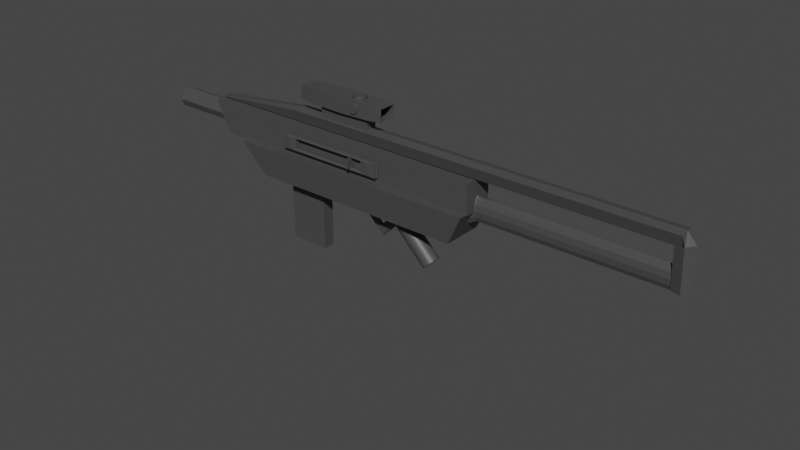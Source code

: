 # Source: short_assault_rifle.blend  (saved by Blender 4.1.24; exported with 4.5.12 LTS)
import bpy
from mathutils import Matrix  # noqa: F401  (used for matrix-valued properties, if any)

bpy.ops.wm.read_factory_settings(use_empty=True)
scene = bpy.context.scene
scene.name = 'Scene'

# ---- collections
col_collection = bpy.data.collections.new('Collection'); scene.collection.children.link(col_collection)

# ---- materials (node trees are filled in below, after node groups)
mat_bodymetal = bpy.data.materials.new('BodyMetal')
mat_bodymetal.use_transparent_shadow = False

# ---- material node trees
mat_bodymetal.use_nodes = True; mat_bodymetal.node_tree.nodes.clear()
_N = mat_bodymetal.node_tree.nodes; _L = mat_bodymetal.node_tree.links
n0 = _N.new('ShaderNodeBsdfPrincipled'); n0.name = 'Principled BSDF'; n0.location = (10, 300)
n0.inputs[0].default_value = (0.06309, 0.06309, 0.06309, 1.0)
n1 = _N.new('ShaderNodeOutputMaterial'); n1.name = 'Material Output'; n1.location = (300, 300)
_L.new(n0.outputs[0], n1.inputs[0])
n1.is_active_output = True

# ---- world
world_world = bpy.data.worlds.new('World'); scene.world = world_world
world_world.use_nodes = True; world_world.node_tree.nodes.clear()
_N = world_world.node_tree.nodes; _L = world_world.node_tree.links
n0 = _N.new('ShaderNodeOutputWorld'); n0.name = 'World Output'; n0.location = (300, 300)
n1 = _N.new('ShaderNodeBackground'); n1.name = 'Background'; n1.location = (10, 300)
n1.inputs[0].default_value = (0.05088, 0.05088, 0.05088, 1.0)
_L.new(n1.outputs[0], n0.inputs[0])
n0.is_active_output = True
world_world.color = (0.05088, 0.05088, 0.05088)
world_world.use_sun_shadow = False
world_world.sun_shadow_jitter_overblur = 0.0

# ---- meshes
me_torus = bpy.data.meshes.new('Torus')
me_torus.from_pydata([(1.159, -4.594e-09, 20.34), (1.177, 0.0, 20.84), (1.0, 0.0, 21.04), (0.8232, 0.0, 20.84), (0.6955, -4.594e-09, 20.34), (0.8232, 0.0, 19.84), (1.177, 0.0, 19.84), (0.8197, 0.8294, 20.34), (0.8321, 0.8321, 20.84), (0.7071, 0.7071, 21.04), (0.5821, 0.5821, 20.84), (0.4918, 0.4976, 20.34), (0.5821, 0.5821, 19.84), (0.8321, 0.8321, 19.84), (1.617e-06, 1.173, 20.34), (1.649e-06, 1.177, 20.84), (1.645e-06, 1.0, 21.04), (1.622e-06, 0.8232, 20.84), (1.582e-06, 0.7038, 20.34), (1.573e-06, 0.8232, 19.84), (1.6e-06, 1.177, 19.84), (-0.8197, 0.8294, 20.34), (-0.8321, 0.8321, 20.84), (-0.7071, 0.7071, 21.04), (-0.5821, 0.5821, 20.84), (-0.4918, 0.4976, 20.34), (-0.5821, 0.5821, 19.84), (-0.8321, 0.8321, 19.84), (-1.159, 9.795e-08, 20.34), (-1.177, 1.029e-07, 20.84), (-1.0, 8.742e-08, 21.04), (-0.8232, 7.197e-08, 20.84), (-0.6955, 5.693e-08, 20.34), (-0.8232, 7.197e-08, 19.84), (-1.177, 1.029e-07, 19.84), (-0.8197, -0.8294, 20.34), (-0.8321, -0.8321, 20.84), (-0.7071, -0.7071, 21.04), (-0.5821, -0.5821, 20.84), (-0.4918, -0.4976, 20.34), (-0.5821, -0.5821, 19.84), (-0.8321, -0.8321, 19.84), (1.617e-06, -1.173, 20.34), (1.649e-06, -1.177, 20.84), (1.645e-06, -1.0, 21.04), (1.622e-06, -0.8232, 20.84), (1.582e-06, -0.7038, 20.34), (1.573e-06, -0.8232, 19.84), (1.6e-06, -1.177, 19.84), (0.8197, -0.8294, 20.34), (0.8321, -0.8321, 20.84), (0.7071, -0.7071, 21.04), (0.5821, -0.5821, 20.84), (0.4918, -0.4976, 20.34), (0.5821, -0.5821, 19.84), (0.8321, -0.8321, 19.84), (0.8232, 0.0, -20.62), (1.0, 0.0, -20.83), (1.177, 0.0, -20.62), (0.5821, 0.5821, -20.62), (0.7071, 0.7071, -20.83), (0.8321, 0.8321, -20.62), (-1.482e-06, 0.8232, -20.62), (-1.478e-06, 1.0, -20.83), (-1.455e-06, 1.177, -20.62), (-0.5821, 0.5821, -20.62), (-0.7071, 0.7071, -20.83), (-0.8321, 0.8321, -20.62), (-0.8232, 7.197e-08, -20.62), (-1.0, 8.742e-08, -20.83), (-1.177, 1.029e-07, -20.62), (-0.5821, -0.5821, -20.62), (-0.7071, -0.7071, -20.83), (-0.8321, -0.8321, -20.62), (-1.482e-06, -0.8232, -20.62), (-1.478e-06, -1.0, -20.83), (-1.455e-06, -1.177, -20.62), (0.5821, -0.5821, -20.62), (0.7071, -0.7071, -20.83), (0.8321, -0.8321, -20.62)], [], [(0, 7, 8, 1), (1, 8, 9, 2), (2, 9, 10, 3), (3, 10, 11, 4), (4, 11, 12, 5), (13, 6, 58, 61), (20, 13, 61, 64), (6, 13, 7, 0), (7, 14, 15, 8), (8, 15, 16, 9), (9, 16, 17, 10), (10, 17, 18, 11), (11, 18, 19, 12), (27, 20, 64, 67), (34, 27, 67, 70), (13, 20, 14, 7), (14, 21, 22, 15), (15, 22, 23, 16), (16, 23, 24, 17), (17, 24, 25, 18), (18, 25, 26, 19), (41, 34, 70, 73), (48, 41, 73, 76), (20, 27, 21, 14), (21, 28, 29, 22), (22, 29, 30, 23), (23, 30, 31, 24), (24, 31, 32, 25), (25, 32, 33, 26), (5, 12, 59, 56), (12, 19, 62, 59), (27, 34, 28, 21), (28, 35, 36, 29), (29, 36, 37, 30), (30, 37, 38, 31), (31, 38, 39, 32), (32, 39, 40, 33), (6, 55, 79, 58), (19, 26, 65, 62), (34, 41, 35, 28), (35, 42, 43, 36), (36, 43, 44, 37), (37, 44, 45, 38), (38, 45, 46, 39), (39, 46, 47, 40), (55, 48, 76, 79), (26, 33, 68, 65), (41, 48, 42, 35), (42, 49, 50, 43), (43, 50, 51, 44), (44, 51, 52, 45), (45, 52, 53, 46), (46, 53, 54, 47), (33, 40, 71, 68), (47, 54, 77, 74), (48, 55, 49, 42), (49, 0, 1, 50), (50, 1, 2, 51), (51, 2, 3, 52), (52, 3, 4, 53), (53, 4, 5, 54), (40, 47, 74, 71), (54, 5, 56, 77), (55, 6, 0, 49), (56, 59, 60, 57), (57, 60, 61, 58), (59, 62, 63, 60), (60, 63, 64, 61), (62, 65, 66, 63), (63, 66, 67, 64), (65, 68, 69, 66), (66, 69, 70, 67), (68, 71, 72, 69), (69, 72, 73, 70), (71, 74, 75, 72), (72, 75, 76, 73), (74, 77, 78, 75), (75, 78, 79, 76), (77, 56, 57, 78), (78, 57, 58, 79)])
_uv = me_torus.uv_layers.new(name='UVMap')
_uv.uv.foreach_set('vector', [0.5, 0.5, 0.625, 0.5, 0.625, 0.625, 0.5, 0.625, 0.5, 0.625, 0.625, 0.625, 0.625, 0.75, 0.5, 0.75, 0.5, 0.75, 0.625, 0.75, 0.625, 0.875, 0.5, 0.875, 0.5, 0.875, 0.625, 0.875, 0.625, 1.0, 0.5, 1.0, 0.5, 0.0, 0.625, 0.0, 0.625, 0.125, 0.5, 0.125, 0.625, 0.375, 0.5, 0.375, 0.5, 0.375, 0.625, 0.375, 0.75, 0.375, 0.625, 0.375, 0.625, 0.375, 0.75, 0.375, 0.5, 0.375, 0.625, 0.375, 0.625, 0.5, 0.5, 0.5, 0.625, 0.5, 0.75, 0.5, 0.75, 0.625, 0.625, 0.625, 0.625, 0.625, 0.75, 0.625, 0.75, 0.75, 0.625, 0.75, 0.625, 0.75, 0.75, 0.75, 0.75, 0.875, 0.625, 0.875, 0.625, 0.875, 0.75, 0.875, 0.75, 1.0, 0.625, 1.0, 0.625, 0.0, 0.75, 0.0, 0.75, 0.125, 0.625, 0.125, 0.875, 0.375, 0.75, 0.375, 0.75, 0.375, 0.875, 0.375, 1.0, 0.375, 0.875, 0.375, 0.875, 0.375, 1.0, 0.375, 0.625, 0.375, 0.75, 0.375, 0.75, 0.5, 0.625, 0.5, 0.75, 0.5, 0.875, 0.5, 0.875, 0.625, 0.75, 0.625, 0.75, 0.625, 0.875, 0.625, 0.875, 0.75, 0.75, 0.75, 0.75, 0.75, 0.875, 0.75, 0.875, 0.875, 0.75, 0.875, 0.75, 0.875, 0.875, 0.875, 0.875, 1.0, 0.75, 1.0, 0.75, 0.0, 0.875, 0.0, 0.875, 0.125, 0.75, 0.125, 0.125, 0.375, 0.0, 0.375, 0.0, 0.375, 0.125, 0.375, 0.25, 0.375, 0.125, 0.375, 0.125, 0.375, 0.25, 0.375, 0.75, 0.375, 0.875, 0.375, 0.875, 0.5, 0.75, 0.5, 0.875, 0.5, 1.0, 0.5, 1.0, 0.625, 0.875, 0.625, 0.875, 0.625, 1.0, 0.625, 1.0, 0.75, 0.875, 0.75, 0.875, 0.75, 1.0, 0.75, 1.0, 0.875, 0.875, 0.875, 0.875, 0.875, 1.0, 0.875, 1.0, 1.0, 0.875, 1.0, 0.875, 0.0, 1.0, 0.0, 1.0, 0.125, 0.875, 0.125, 0.5, 0.125, 0.625, 0.125, 0.625, 0.125, 0.5, 0.125, 0.625, 0.125, 0.75, 0.125, 0.75, 0.125, 0.625, 0.125, 0.875, 0.375, 1.0, 0.375, 1.0, 0.5, 0.875, 0.5, 0.0, 0.5, 0.125, 0.5, 0.125, 0.625, 0.0, 0.625, 0.0, 0.625, 0.125, 0.625, 0.125, 0.75, 0.0, 0.75, 0.0, 0.75, 0.125, 0.75, 0.125, 0.875, 0.0, 0.875, 0.0, 0.875, 0.125, 0.875, 0.125, 1.0, 0.0, 1.0, 0.0, 0.0, 0.125, 0.0, 0.125, 0.125, 0.0, 0.125, 0.5, 0.375, 0.375, 0.375, 0.375, 0.375, 0.5, 0.375, 0.75, 0.125, 0.875, 0.125, 0.875, 0.125, 0.75, 0.125, 0.0, 0.375, 0.125, 0.375, 0.125, 0.5, 0.0, 0.5, 0.125, 0.5, 0.25, 0.5, 0.25, 0.625, 0.125, 0.625, 0.125, 0.625, 0.25, 0.625, 0.25, 0.75, 0.125, 0.75, 0.125, 0.75, 0.25, 0.75, 0.25, 0.875, 0.125, 0.875, 0.125, 0.875, 0.25, 0.875, 0.25, 1.0, 0.125, 1.0, 0.125, 0.0, 0.25, 0.0, 0.25, 0.125, 0.125, 0.125, 0.375, 0.375, 0.25, 0.375, 0.25, 0.375, 0.375, 0.375, 0.875, 0.125, 1.0, 0.125, 1.0, 0.125, 0.875, 0.125, 0.125, 0.375, 0.25, 0.375, 0.25, 0.5, 0.125, 0.5, 0.25, 0.5, 0.375, 0.5, 0.375, 0.625, 0.25, 0.625, 0.25, 0.625, 0.375, 0.625, 0.375, 0.75, 0.25, 0.75, 0.25, 0.75, 0.375, 0.75, 0.375, 0.875, 0.25, 0.875, 0.25, 0.875, 0.375, 0.875, 0.375, 1.0, 0.25, 1.0, 0.25, 0.0, 0.375, 0.0, 0.375, 0.125, 0.25, 0.125, 0.0, 0.125, 0.125, 0.125, 0.125, 0.125, 0.0, 0.125, 0.25, 0.125, 0.375, 0.125, 0.375, 0.125, 0.25, 0.125, 0.25, 0.375, 0.375, 0.375, 0.375, 0.5, 0.25, 0.5, 0.375, 0.5, 0.5, 0.5, 0.5, 0.625, 0.375, 0.625, 0.375, 0.625, 0.5, 0.625, 0.5, 0.75, 0.375, 0.75, 0.375, 0.75, 0.5, 0.75, 0.5, 0.875, 0.375, 0.875, 0.375, 0.875, 0.5, 0.875, 0.5, 1.0, 0.375, 1.0, 0.375, 0.0, 0.5, 0.0, 0.5, 0.125, 0.375, 0.125, 0.125, 0.125, 0.25, 0.125, 0.25, 0.125, 0.125, 0.125, 0.375, 0.125, 0.5, 0.125, 0.5, 0.125, 0.375, 0.125, 0.375, 0.375, 0.5, 0.375, 0.5, 0.5, 0.375, 0.5, 0.5, 0.125, 0.625, 0.125, 0.625, 0.25, 0.5, 0.25, 0.5, 0.25, 0.625, 0.25, 0.625, 0.375, 0.5, 0.375, 0.625, 0.125, 0.75, 0.125, 0.75, 0.25, 0.625, 0.25, 0.625, 0.25, 0.75, 0.25, 0.75, 0.375, 0.625, 0.375, 0.75, 0.125, 0.875, 0.125, 0.875, 0.25, 0.75, 0.25, 0.75, 0.25, 0.875, 0.25, 0.875, 0.375, 0.75, 0.375, 0.875, 0.125, 1.0, 0.125, 1.0, 0.25, 0.875, 0.25, 0.875, 0.25, 1.0, 0.25, 1.0, 0.375, 0.875, 0.375, 0.0, 0.125, 0.125, 0.125, 0.125, 0.25, 0.0, 0.25, 0.0, 0.25, 0.125, 0.25, 0.125, 0.375, 0.0, 0.375, 0.125, 0.125, 0.25, 0.125, 0.25, 0.25, 0.125, 0.25, 0.125, 0.25, 0.25, 0.25, 0.25, 0.375, 0.125, 0.375, 0.25, 0.125, 0.375, 0.125, 0.375, 0.25, 0.25, 0.25, 0.25, 0.25, 0.375, 0.25, 0.375, 0.375, 0.25, 0.375, 0.375, 0.125, 0.5, 0.125, 0.5, 0.25, 0.375, 0.25, 0.375, 0.25, 0.5, 0.25, 0.5, 0.375, 0.375, 0.375])
me_torus.materials.append(mat_bodymetal)
me_torus.use_remesh_fix_poles = True
me_torus.use_remesh_preserve_attributes = False
me_torus.use_mirror_vertex_groups = False
me_torus.update()
me_cube_001 = bpy.data.meshes.new('Cube.001')
me_cube_001.from_pydata([(-21.25, -1.722, -1.722), (-21.25, -1.722, 1.722), (-21.25, 1.722, -1.722), (-21.25, 1.722, 1.722), (11.97, -1.722, -1.722), (13.83, -1.722, 1.722), (11.97, 1.722, -1.722), (13.83, 1.722, 1.722)], [], [(0, 1, 3, 2), (2, 3, 7, 6), (6, 7, 5, 4), (4, 5, 1, 0), (2, 6, 4, 0), (7, 3, 1, 5)])
_uv = me_cube_001.uv_layers.new(name='UVMap')
_uv.uv.foreach_set('vector', [0.375, 0.0, 0.625, 0.0, 0.625, 0.25, 0.375, 0.25, 0.375, 0.25, 0.625, 0.25, 0.625, 0.5, 0.375, 0.5, 0.375, 0.5, 0.625, 0.5, 0.625, 0.75, 0.375, 0.75, 0.375, 0.75, 0.625, 0.75, 0.625, 1.0, 0.375, 1.0, 0.125, 0.5, 0.375, 0.5, 0.375, 0.75, 0.125, 0.75, 0.625, 0.5, 0.875, 0.5, 0.875, 0.75, 0.625, 0.75])
me_cube_001.materials.append(mat_bodymetal)
me_cube_001.use_remesh_fix_poles = True
me_cube_001.use_remesh_preserve_attributes = False
me_cube_001.use_mirror_vertex_groups = False
me_cube_001.update()
me_cube_002 = bpy.data.meshes.new('Cube.002')
me_cube_002.from_pydata([(-19.52, -2.366, 0.3985), (-21.19, -2.678, 3.843), (-19.52, 2.366, 0.3985), (-21.19, 2.678, 3.843), (5.915, -2.366, 0.3985), (8.948, -2.678, 3.843), (5.915, 2.366, 0.3985), (8.948, 2.678, 3.843)], [], [(0, 1, 3, 2), (2, 3, 7, 6), (6, 7, 5, 4), (4, 5, 1, 0), (2, 6, 4, 0), (7, 3, 1, 5)])
_uv = me_cube_002.uv_layers.new(name='UVMap')
_uv.uv.foreach_set('vector', [0.375, 0.0, 0.625, 0.0, 0.625, 0.25, 0.375, 0.25, 0.375, 0.25, 0.625, 0.25, 0.625, 0.5, 0.375, 0.5, 0.375, 0.5, 0.625, 0.5, 0.625, 0.75, 0.375, 0.75, 0.375, 0.75, 0.625, 0.75, 0.625, 1.0, 0.375, 1.0, 0.125, 0.5, 0.375, 0.5, 0.375, 0.75, 0.125, 0.75, 0.625, 0.5, 0.875, 0.5, 0.875, 0.75, 0.625, 0.75])
me_cube_002.materials.append(mat_bodymetal)
me_cube_002.use_remesh_fix_poles = True
me_cube_002.use_remesh_preserve_attributes = False
me_cube_002.use_mirror_vertex_groups = False
me_cube_002.update()
me_cylinder = bpy.data.meshes.new('Cylinder')
me_cylinder.from_pydata([(1.512, 0.5479, 0.1425), (1.512, 1.0, 2.142), (0.8375, 0.4745, 0.1425), (0.281, 0.866, 2.142), (0.3437, 0.274, 0.1425), (-0.6202, 0.5, 2.142), (0.163, -1.081e-07, 0.1425), (-0.95, -1.289e-07, 2.142), (0.3437, -0.274, 0.1425), (-0.6202, -0.5, 2.142), (0.8375, -0.4745, 0.1425), (0.281, -0.866, 2.142), (1.512, -0.5479, 0.1425), (1.512, -1.0, 2.142), (2.186, -0.4745, 0.1425), (2.743, -0.866, 2.142), (2.68, -0.274, 0.1425), (3.644, -0.5, 2.142), (2.861, -1.731e-07, 0.1425), (3.974, -2.475e-07, 2.142), (2.68, 0.274, 0.1425), (3.644, 0.5, 2.142), (2.186, 0.4745, 0.1425), (2.743, 0.866, 2.142), (1.512, 0.5312, -20.82), (0.858, 0.46, -20.82), (0.3794, 0.2656, -20.82), (0.2042, -1.08e-07, -20.82), (0.3794, -0.2656, -20.82), (0.858, -0.46, -20.82), (1.512, -0.5312, -20.82), (2.166, -0.46, -20.82), (2.645, -0.2656, -20.82), (2.82, -1.71e-07, -20.82), (2.645, 0.2656, -20.82), (2.166, 0.46, -20.82)], [], [(0, 1, 3, 2), (2, 3, 5, 4), (4, 5, 7, 6), (6, 7, 9, 8), (8, 9, 11, 10), (10, 11, 13, 12), (12, 13, 15, 14), (14, 15, 17, 16), (16, 17, 19, 18), (18, 19, 21, 20), (3, 1, 23, 21, 19, 17, 15, 13, 11, 9, 7, 5), (20, 21, 23, 22), (22, 23, 1, 0), (2, 4, 26, 25), (24, 25, 26, 27, 28, 29, 30, 31, 32, 33, 34, 35), (18, 20, 34, 33), (16, 18, 33, 32), (14, 16, 32, 31), (12, 14, 31, 30), (10, 12, 30, 29), (8, 10, 29, 28), (6, 8, 28, 27), (22, 0, 24, 35), (0, 2, 25, 24), (4, 6, 27, 26), (20, 22, 35, 34)])
_k = set([(1, 3), (1, 23), (3, 5), (4, 5), (4, 26), (5, 7), (6, 7), (6, 27), (7, 9), (8, 9), (8, 28), (9, 11), (11, 13), (13, 15), (15, 17), (16, 17), (16, 32), (17, 19), (18, 19), (18, 33), (19, 21), (20, 21), (20, 34), (21, 23), (24, 25), (24, 35), (25, 26), (26, 27), (27, 28), (28, 29), (29, 30), (30, 31), (31, 32), (32, 33), (33, 34), (34, 35)])
me_cylinder.attributes.new('sharp_edge', 'BOOLEAN', 'EDGE').data.foreach_set('value', [ (min(e.vertices), max(e.vertices)) in _k for e in me_cylinder.edges])
_uv = me_cylinder.uv_layers.new(name='UVMap')
_uv.uv.foreach_set('vector', [1.0, 0.5, 1.0, 1.0, 0.9167, 1.0, 0.9167, 0.5, 0.9167, 0.5, 0.9167, 1.0, 0.8333, 1.0, 0.8333, 0.5, 0.8333, 0.5, 0.8333, 1.0, 0.75, 1.0, 0.75, 0.5, 0.75, 0.5, 0.75, 1.0, 0.6667, 1.0, 0.6667, 0.5, 0.6667, 0.5, 0.6667, 1.0, 0.5833, 1.0, 0.5833, 0.5, 0.5833, 0.5, 0.5833, 1.0, 0.5, 1.0, 0.5, 0.5, 0.5, 0.5, 0.5, 1.0, 0.4167, 1.0, 0.4167, 0.5, 0.4167, 0.5, 0.4167, 1.0, 0.3333, 1.0, 0.3333, 0.5, 0.3333, 0.5, 0.3333, 1.0, 0.25, 1.0, 0.25, 0.5, 0.25, 0.5, 0.25, 1.0, 0.1667, 1.0, 0.1667, 0.5, 0.37, 0.4578, 0.25, 0.49, 0.13, 0.4578, 0.04215, 0.37, 0.01, 0.25, 0.04215, 0.13, 0.13, 0.04215, 0.25, 0.01, 0.37, 0.04215, 0.4578, 0.13, 0.49, 0.25, 0.4578, 0.37, 0.1667, 0.5, 0.1667, 1.0, 0.08333, 1.0, 0.08333, 0.5, 0.08333, 0.5, 0.08333, 1.0, 7.451e-08, 1.0, 7.451e-08, 0.5, 0.9167, 0.5, 0.8333, 0.5, 0.8333, 0.5, 0.9167, 0.5, 0.75, 0.49, 0.87, 0.4578, 0.9578, 0.37, 0.99, 0.25, 0.9578, 0.13, 0.87, 0.04215, 0.75, 0.01, 0.63, 0.04215, 0.5422, 0.13, 0.51, 0.25, 0.5422, 0.37, 0.63, 0.4578, 0.25, 0.5, 0.1667, 0.5, 0.1667, 0.5, 0.25, 0.5, 0.3333, 0.5, 0.25, 0.5, 0.25, 0.5, 0.3333, 0.5, 0.4167, 0.5, 0.3333, 0.5, 0.3333, 0.5, 0.4167, 0.5, 0.5, 0.5, 0.4167, 0.5, 0.4167, 0.5, 0.5, 0.5, 0.5833, 0.5, 0.5, 0.5, 0.5, 0.5, 0.5833, 0.5, 0.6667, 0.5, 0.5833, 0.5, 0.5833, 0.5, 0.6667, 0.5, 0.75, 0.5, 0.6667, 0.5, 0.6667, 0.5, 0.75, 0.5, 0.08333, 0.5, 7.451e-08, 0.5, 7.451e-08, 0.5, 0.08333, 0.5, 1.0, 0.5, 0.9167, 0.5, 0.9167, 0.5, 1.0, 0.5, 0.8333, 0.5, 0.75, 0.5, 0.75, 0.5, 0.8333, 0.5, 0.1667, 0.5, 0.08333, 0.5, 0.08333, 0.5, 0.1667, 0.5])
me_cylinder.materials.append(mat_bodymetal)
me_cylinder.use_remesh_fix_poles = True
me_cylinder.use_remesh_preserve_attributes = False
me_cylinder.use_mirror_vertex_groups = False
me_cylinder.update()
me_cylinder_001 = bpy.data.meshes.new('Cylinder.001')
me_cylinder_001.from_pydata([(8.477e-08, -2.468, -2.939), (1.696e-07, -0.4684, -2.881), (0.9511, -2.488, -2.249), (0.9511, -0.4885, -2.19), (0.5878, -2.52, -1.131), (0.5878, -0.5211, -1.073), (-0.5878, -2.52, -1.131), (-0.5878, -0.521, -1.073), (-0.9511, -2.488, -2.249), (-0.9511, -0.4885, -2.19), (2.242e-07, 0.3475, -2.857), (0.9511, 0.3273, -2.167), (0.5878, 0.2948, -1.049), (-0.5878, 0.2948, -1.049), (-0.9511, 0.3273, -2.167), (2.727e-07, 1.059, -2.837), (0.9511, 1.039, -2.146), (0.5878, 1.006, -1.028), (-0.5878, 1.006, -1.028), (-0.9511, 1.039, -2.146), (2.98e-07, 1.681, -2.818), (0.9511, 1.661, -2.128), (0.5878, 1.628, -1.01), (-0.5878, 1.628, -1.01), (-0.9511, 1.661, -2.128), (2.942e-07, 2.168, -2.804), (0.9511, 2.148, -2.114), (0.5878, 2.115, -0.996), (-0.5878, 2.115, -0.996), (-0.9511, 2.148, -2.114), (2.462e-07, 3.347, -1.747), (0.9511, 3.138, -1.776), (0.5878, 1.861, -1.823), (-0.5878, 1.861, -1.823), (-0.9511, 3.138, -1.776), (2.462e-07, 3.347, -1.747), (0.9511, 3.138, -1.776), (0.5878, 1.861, -1.823), (-0.5878, 1.861, -1.823), (-0.9511, 3.138, -1.776), (2.462e-07, 3.347, -1.747), (0.9511, 3.138, -1.776), (0.5878, 1.861, -1.823), (-0.5878, 1.861, -1.823), (-0.9511, 3.138, -1.776), (-1.726e-06, 3.347, 43.37), (0.9511, 3.138, 43.34), (0.5878, 1.861, 55.29), (-0.5878, 1.861, 55.29), (-0.9511, 3.138, 43.34)], [], [(0, 1, 3, 2), (2, 3, 5, 4), (4, 5, 7, 6), (5, 3, 11, 12), (6, 7, 9, 8), (8, 9, 1, 0), (0, 2, 4, 6, 8), (14, 13, 18, 19), (1, 9, 14, 10), (3, 1, 10, 11), (7, 5, 12, 13), (9, 7, 13, 14), (15, 19, 24, 20), (12, 11, 16, 17), (10, 14, 19, 15), (13, 12, 17, 18), (11, 10, 15, 16), (24, 23, 28, 29), (18, 17, 22, 23), (16, 15, 20, 21), (19, 18, 23, 24), (17, 16, 21, 22), (25, 29, 34, 30), (22, 21, 26, 27), (20, 24, 29, 25), (23, 22, 27, 28), (21, 20, 25, 26), (34, 33, 38, 39), (28, 27, 32, 33), (26, 25, 30, 31), (29, 28, 33, 34), (27, 26, 31, 32), (35, 39, 44, 40), (32, 31, 36, 37), (30, 34, 39, 35), (33, 32, 37, 38), (31, 30, 35, 36), (44, 43, 48, 49), (38, 37, 42, 43), (36, 35, 40, 41), (39, 38, 43, 44), (37, 36, 41, 42), (46, 45, 49, 48, 47), (42, 41, 46, 47), (40, 44, 49, 45), (43, 42, 47, 48), (41, 40, 45, 46)])
_uv = me_cylinder_001.uv_layers.new(name='UVMap')
_uv.uv.foreach_set('vector', [1.0, 0.5, 1.0, 1.0, 0.8, 1.0, 0.8, 0.5, 0.8, 0.5, 0.8, 1.0, 0.6, 1.0, 0.6, 0.5, 0.6, 0.5, 0.6, 1.0, 0.4, 1.0, 0.4, 0.5, 0.6, 1.0, 0.8, 1.0, 0.8, 1.0, 0.6, 1.0, 0.4, 0.5, 0.4, 1.0, 0.2, 1.0, 0.2, 0.5, 0.2, 0.5, 0.2, 1.0, 2.98e-08, 1.0, 2.98e-08, 0.5, 0.75, 0.49, 0.9783, 0.3242, 0.8911, 0.05584, 0.6089, 0.05584, 0.5217, 0.3242, 0.2, 1.0, 0.4, 1.0, 0.4, 1.0, 0.2, 1.0, 2.98e-08, 1.0, 0.2, 1.0, 0.2, 1.0, 2.98e-08, 1.0, 0.8, 1.0, 1.0, 1.0, 1.0, 1.0, 0.8, 1.0, 0.4, 1.0, 0.6, 1.0, 0.6, 1.0, 0.4, 1.0, 0.2, 1.0, 0.4, 1.0, 0.4, 1.0, 0.2, 1.0, 2.98e-08, 1.0, 0.2, 1.0, 0.2, 1.0, 2.98e-08, 1.0, 0.6, 1.0, 0.8, 1.0, 0.8, 1.0, 0.6, 1.0, 2.98e-08, 1.0, 0.2, 1.0, 0.2, 1.0, 2.98e-08, 1.0, 0.4, 1.0, 0.6, 1.0, 0.6, 1.0, 0.4, 1.0, 0.8, 1.0, 1.0, 1.0, 1.0, 1.0, 0.8, 1.0, 0.2, 1.0, 0.4, 1.0, 0.4, 1.0, 0.2, 1.0, 0.4, 1.0, 0.6, 1.0, 0.6, 1.0, 0.4, 1.0, 0.8, 1.0, 1.0, 1.0, 1.0, 1.0, 0.8, 1.0, 0.2, 1.0, 0.4, 1.0, 0.4, 1.0, 0.2, 1.0, 0.6, 1.0, 0.8, 1.0, 0.8, 1.0, 0.6, 1.0, 2.98e-08, 1.0, 0.2, 1.0, 0.2, 1.0, 2.98e-08, 1.0, 0.6, 1.0, 0.8, 1.0, 0.8, 1.0, 0.6, 1.0, 2.98e-08, 1.0, 0.2, 1.0, 0.2, 1.0, 2.98e-08, 1.0, 0.4, 1.0, 0.6, 1.0, 0.6, 1.0, 0.4, 1.0, 0.8, 1.0, 1.0, 1.0, 1.0, 1.0, 0.8, 1.0, 0.2, 1.0, 0.4, 1.0, 0.4, 1.0, 0.2, 1.0, 0.4, 1.0, 0.6, 1.0, 0.6, 1.0, 0.4, 1.0, 0.8, 1.0, 1.0, 1.0, 1.0, 1.0, 0.8, 1.0, 0.2, 1.0, 0.4, 1.0, 0.4, 1.0, 0.2, 1.0, 0.6, 1.0, 0.8, 1.0, 0.8, 1.0, 0.6, 1.0, 2.98e-08, 1.0, 0.2, 1.0, 0.2, 1.0, 2.98e-08, 1.0, 0.6, 1.0, 0.8, 1.0, 0.8, 1.0, 0.6, 1.0, 2.98e-08, 1.0, 0.2, 1.0, 0.2, 1.0, 2.98e-08, 1.0, 0.4, 1.0, 0.6, 1.0, 0.6, 1.0, 0.4, 1.0, 0.8, 1.0, 1.0, 1.0, 1.0, 1.0, 0.8, 1.0, 0.2, 1.0, 0.4, 1.0, 0.4, 1.0, 0.2, 1.0, 0.4, 1.0, 0.6, 1.0, 0.6, 1.0, 0.4, 1.0, 0.8, 1.0, 1.0, 1.0, 1.0, 1.0, 0.8, 1.0, 0.2, 1.0, 0.4, 1.0, 0.4, 1.0, 0.2, 1.0, 0.6, 1.0, 0.8, 1.0, 0.8, 1.0, 0.6, 1.0, 0.4783, 0.3242, 0.25, 0.49, 0.02175, 0.3242, 0.1089, 0.05584, 0.3911, 0.05584, 0.6, 1.0, 0.8, 1.0, 0.8, 1.0, 0.6, 1.0, 2.98e-08, 1.0, 0.2, 1.0, 0.2, 1.0, 2.98e-08, 1.0, 0.4, 1.0, 0.6, 1.0, 0.6, 1.0, 0.4, 1.0, 0.8, 1.0, 1.0, 1.0, 1.0, 1.0, 0.8, 1.0])
me_cylinder_001.materials.append(mat_bodymetal)
me_cylinder_001.use_remesh_fix_poles = True
me_cylinder_001.use_remesh_preserve_attributes = False
me_cylinder_001.use_mirror_vertex_groups = False
me_cylinder_001.update()
me_torus_001 = bpy.data.meshes.new('Torus.001')
me_torus_001.from_pydata([(0.4322, 1.314, -2.91), (0.3445, 1.299, -6.799), (0.1326, 1.264, -8.41), (-0.07923, 1.229, -6.799), (-0.167, 1.215, -2.91), (-0.07923, 1.229, 0.9791), (0.1326, 1.264, 2.59), (0.3445, 1.299, 0.9791), (-0.8178, 2.564, -2.91), (-0.8323, 2.476, -6.799), (-0.8674, 2.264, -8.41), (-0.9025, 2.052, -6.799), (-0.917, 1.965, -2.91), (-0.9025, 2.052, 0.9791), (-0.8674, 2.264, 2.59), (-0.8323, 2.476, 0.9791), (-2.564, 0.8178, -2.91), (-2.476, 0.8323, -6.799), (-2.264, 0.8674, -8.41), (-2.052, 0.9025, -6.799), (-1.965, 0.917, -2.91), (-2.052, 0.9025, 0.9791), (-2.264, 0.8674, 2.59), (-2.476, 0.8323, 0.9791), (-1.314, -0.4322, -2.91), (-1.299, -0.3445, -6.799), (-1.264, -0.1326, -8.41), (-1.229, 0.07923, -6.799), (-1.215, 0.167, -2.91), (-1.229, 0.07923, 0.9791), (-1.264, -0.1326, 2.59), (-1.299, -0.3445, 0.9791)], [], [(0, 8, 9, 1), (1, 9, 10, 2), (2, 10, 11, 3), (3, 11, 12, 4), (4, 12, 13, 5), (5, 13, 14, 6), (6, 14, 15, 7), (7, 15, 8, 0), (8, 16, 17, 9), (9, 17, 18, 10), (10, 18, 19, 11), (11, 19, 20, 12), (12, 20, 21, 13), (13, 21, 22, 14), (14, 22, 23, 15), (15, 23, 16, 8), (16, 24, 25, 17), (17, 25, 26, 18), (18, 26, 27, 19), (19, 27, 28, 20), (20, 28, 29, 21), (21, 29, 30, 22), (22, 30, 31, 23), (23, 31, 24, 16), (24, 0, 1, 25), (25, 1, 2, 26), (26, 2, 3, 27), (27, 3, 4, 28), (28, 4, 5, 29), (29, 5, 6, 30), (30, 6, 7, 31), (31, 7, 0, 24)])
me_torus_001.polygons.foreach_set('use_smooth', [True] * 32)
_k = set([(0, 1), (0, 7), (1, 2), (2, 3), (2, 10), (2, 26), (3, 4), (4, 5), (5, 6), (6, 7), (6, 14), (6, 30), (8, 9), (8, 15), (9, 10), (10, 11), (10, 18), (11, 12), (12, 13), (13, 14), (14, 15), (14, 22), (16, 17), (16, 23), (17, 18), (18, 19), (18, 26), (19, 20), (20, 21), (21, 22), (22, 23), (22, 30), (24, 25), (24, 31), (25, 26), (26, 27), (27, 28), (28, 29), (29, 30), (30, 31)])
me_torus_001.attributes.new('sharp_edge', 'BOOLEAN', 'EDGE').data.foreach_set('value', [ (min(e.vertices), max(e.vertices)) in _k for e in me_torus_001.edges])
_uv = me_torus_001.uv_layers.new(name='UVMap')
_uv.uv.foreach_set('vector', [0.5, 0.5, 0.75, 0.5, 0.75, 0.625, 0.5, 0.625, 0.5, 0.625, 0.75, 0.625, 0.75, 0.75, 0.5, 0.75, 0.5, 0.75, 0.75, 0.75, 0.75, 0.875, 0.5, 0.875, 0.5, 0.875, 0.75, 0.875, 0.75, 1.0, 0.5, 1.0, 0.5, 0.0, 0.75, 0.0, 0.75, 0.125, 0.5, 0.125, 0.5, 0.125, 0.75, 0.125, 0.75, 0.25, 0.5, 0.25, 0.5, 0.25, 0.75, 0.25, 0.75, 0.375, 0.5, 0.375, 0.5, 0.375, 0.75, 0.375, 0.75, 0.5, 0.5, 0.5, 0.75, 0.5, 1.0, 0.5, 1.0, 0.625, 0.75, 0.625, 0.75, 0.625, 1.0, 0.625, 1.0, 0.75, 0.75, 0.75, 0.75, 0.75, 1.0, 0.75, 1.0, 0.875, 0.75, 0.875, 0.75, 0.875, 1.0, 0.875, 1.0, 1.0, 0.75, 1.0, 0.75, 0.0, 1.0, 0.0, 1.0, 0.125, 0.75, 0.125, 0.75, 0.125, 1.0, 0.125, 1.0, 0.25, 0.75, 0.25, 0.75, 0.25, 1.0, 0.25, 1.0, 0.375, 0.75, 0.375, 0.75, 0.375, 1.0, 0.375, 1.0, 0.5, 0.75, 0.5, 0.0, 0.5, 0.25, 0.5, 0.25, 0.625, 0.0, 0.625, 0.0, 0.625, 0.25, 0.625, 0.25, 0.75, 0.0, 0.75, 0.0, 0.75, 0.25, 0.75, 0.25, 0.875, 0.0, 0.875, 0.0, 0.875, 0.25, 0.875, 0.25, 1.0, 0.0, 1.0, 0.0, 0.0, 0.25, 0.0, 0.25, 0.125, 0.0, 0.125, 0.0, 0.125, 0.25, 0.125, 0.25, 0.25, 0.0, 0.25, 0.0, 0.25, 0.25, 0.25, 0.25, 0.375, 0.0, 0.375, 0.0, 0.375, 0.25, 0.375, 0.25, 0.5, 0.0, 0.5, 0.25, 0.5, 0.5, 0.5, 0.5, 0.625, 0.25, 0.625, 0.25, 0.625, 0.5, 0.625, 0.5, 0.75, 0.25, 0.75, 0.25, 0.75, 0.5, 0.75, 0.5, 0.875, 0.25, 0.875, 0.25, 0.875, 0.5, 0.875, 0.5, 1.0, 0.25, 1.0, 0.25, 0.0, 0.5, 0.0, 0.5, 0.125, 0.25, 0.125, 0.25, 0.125, 0.5, 0.125, 0.5, 0.25, 0.25, 0.25, 0.25, 0.25, 0.5, 0.25, 0.5, 0.375, 0.25, 0.375, 0.25, 0.375, 0.5, 0.375, 0.5, 0.5, 0.25, 0.5])
me_torus_001.materials.append(mat_bodymetal)
me_torus_001.use_remesh_fix_poles = True
me_torus_001.use_remesh_preserve_attributes = False
me_torus_001.use_mirror_vertex_groups = False
me_torus_001.update()
me_cube_003 = bpy.data.meshes.new('Cube.003')
me_cube_003.from_pydata([(-6.198, -0.6749, 3.057), (-6.198, -0.6749, 4.64), (-6.198, 0.6749, 3.057), (-6.198, 0.6749, 4.64), (0.03738, -0.6749, 3.057), (0.03738, -0.6749, 4.64), (0.03738, 0.6749, 3.057), (0.03738, 0.6749, 4.64)], [], [(0, 1, 3, 2), (2, 3, 7, 6), (6, 7, 5, 4), (4, 5, 1, 0), (2, 6, 4, 0), (7, 3, 1, 5)])
_uv = me_cube_003.uv_layers.new(name='UVMap')
_uv.uv.foreach_set('vector', [0.375, 0.0, 0.625, 0.0, 0.625, 0.25, 0.375, 0.25, 0.375, 0.25, 0.625, 0.25, 0.625, 0.5, 0.375, 0.5, 0.375, 0.5, 0.625, 0.5, 0.625, 0.75, 0.375, 0.75, 0.375, 0.75, 0.625, 0.75, 0.625, 1.0, 0.375, 1.0, 0.125, 0.5, 0.375, 0.5, 0.375, 0.75, 0.125, 0.75, 0.625, 0.5, 0.875, 0.5, 0.875, 0.75, 0.625, 0.75])
me_cube_003.materials.append(mat_bodymetal)
me_cube_003.use_remesh_fix_poles = True
me_cube_003.use_remesh_preserve_attributes = False
me_cube_003.use_mirror_vertex_groups = False
me_cube_003.update()
me_cylinder_002 = bpy.data.meshes.new('Cylinder.002')
me_cylinder_002.from_pydata([(-7.48, 0.7498, -0.9578), (-7.48, 0.7498, -0.6681), (-7.334, 0.7354, -0.9578), (-7.334, 0.7354, -0.6681), (-7.193, 0.6927, -0.9578), (-7.193, 0.6927, -0.6681), (-7.064, 0.6234, -0.9578), (-7.064, 0.6234, -0.6681), (-6.95, 0.5302, -0.9578), (-6.95, 0.5302, -0.6681), (-6.857, 0.4166, -0.9578), (-6.857, 0.4166, -0.6681), (-6.788, 0.2869, -0.9578), (-6.788, 0.2869, -0.6681), (-6.745, 0.1463, -0.9578), (-6.745, 0.1463, -0.6681), (-6.731, 1.363e-07, -0.9578), (-6.731, 1.363e-07, -0.6681), (-6.745, -0.1463, -0.9578), (-6.745, -0.1463, -0.6681), (-6.788, -0.2869, -0.9578), (-6.788, -0.2869, -0.6681), (-6.857, -0.4166, -0.9578), (-6.857, -0.4166, -0.6681), (-6.95, -0.5302, -0.9578), (-6.95, -0.5302, -0.6681), (-7.064, -0.6234, -0.9578), (-7.064, -0.6234, -0.6681), (-7.193, -0.6927, -0.9578), (-7.193, -0.6927, -0.6681), (-7.334, -0.7354, -0.9578), (-7.334, -0.7354, -0.6681), (-7.48, -0.7498, -0.9578), (-7.48, -0.7498, -0.6681), (-7.627, -0.7354, -0.9578), (-7.627, -0.7354, -0.6681), (-7.767, -0.6927, -0.9578), (-7.767, -0.6927, -0.6681), (-7.897, -0.6234, -0.9578), (-7.897, -0.6234, -0.6681), (-8.011, -0.5302, -0.9578), (-8.011, -0.5302, -0.6681), (-8.104, -0.4166, -0.9578), (-8.104, -0.4166, -0.6681), (-8.173, -0.2869, -0.9578), (-8.173, -0.2869, -0.6681), (-8.216, -0.1463, -0.9578), (-8.216, -0.1463, -0.6681), (-8.23, 8.037e-07, -0.9578), (-8.23, 8.037e-07, -0.6681), (-8.216, 0.1463, -0.9578), (-8.216, 0.1463, -0.6681), (-8.173, 0.2869, -0.9578), (-8.173, 0.2869, -0.6681), (-8.104, 0.4166, -0.9578), (-8.104, 0.4166, -0.6681), (-8.011, 0.5302, -0.9578), (-8.011, 0.5302, -0.6681), (-7.897, 0.6234, -0.9578), (-7.897, 0.6234, -0.6681), (-7.767, 0.6927, -0.9578), (-7.767, 0.6927, -0.6681), (-7.627, 0.7354, -0.9578), (-7.627, 0.7354, -0.6681)], [], [(0, 1, 3, 2), (2, 3, 5, 4), (4, 5, 7, 6), (6, 7, 9, 8), (8, 9, 11, 10), (10, 11, 13, 12), (12, 13, 15, 14), (14, 15, 17, 16), (16, 17, 19, 18), (18, 19, 21, 20), (20, 21, 23, 22), (22, 23, 25, 24), (24, 25, 27, 26), (26, 27, 29, 28), (28, 29, 31, 30), (30, 31, 33, 32), (32, 33, 35, 34), (34, 35, 37, 36), (36, 37, 39, 38), (38, 39, 41, 40), (40, 41, 43, 42), (42, 43, 45, 44), (44, 45, 47, 46), (46, 47, 49, 48), (48, 49, 51, 50), (50, 51, 53, 52), (52, 53, 55, 54), (54, 55, 57, 56), (56, 57, 59, 58), (58, 59, 61, 60), (3, 1, 63, 61, 59, 57, 55, 53, 51, 49, 47, 45, 43, 41, 39, 37, 35, 33, 31, 29, 27, 25, 23, 21, 19, 17, 15, 13, 11, 9, 7, 5), (60, 61, 63, 62), (62, 63, 1, 0), (0, 2, 4, 6, 8, 10, 12, 14, 16, 18, 20, 22, 24, 26, 28, 30, 32, 34, 36, 38, 40, 42, 44, 46, 48, 50, 52, 54, 56, 58, 60, 62)])
me_cylinder_002.polygons.foreach_set('use_smooth', [True] * 34)
_k = set([(0, 2), (0, 62), (1, 3), (1, 63), (2, 4), (3, 5), (4, 6), (5, 7), (6, 8), (7, 9), (8, 10), (9, 11), (10, 12), (11, 13), (12, 14), (13, 15), (14, 16), (15, 17), (16, 18), (17, 19), (18, 20), (19, 21), (20, 22), (21, 23), (22, 24), (23, 25), (24, 26), (25, 27), (26, 28), (27, 29), (28, 30), (29, 31), (30, 32), (31, 33), (32, 34), (33, 35), (34, 36), (35, 37), (36, 38), (37, 39), (38, 40), (39, 41), (40, 42), (41, 43), (42, 44), (43, 45), (44, 46), (45, 47), (46, 48), (47, 49), (48, 50), (49, 51), (50, 52), (51, 53), (52, 54), (53, 55), (54, 56), (55, 57), (56, 58), (57, 59), (58, 60), (59, 61), (60, 62), (61, 63)])
me_cylinder_002.attributes.new('sharp_edge', 'BOOLEAN', 'EDGE').data.foreach_set('value', [ (min(e.vertices), max(e.vertices)) in _k for e in me_cylinder_002.edges])
_uv = me_cylinder_002.uv_layers.new(name='UVMap')
_uv.uv.foreach_set('vector', [1.0, 0.5, 1.0, 1.0, 0.9688, 1.0, 0.9688, 0.5, 0.9688, 0.5, 0.9688, 1.0, 0.9375, 1.0, 0.9375, 0.5, 0.9375, 0.5, 0.9375, 1.0, 0.9062, 1.0, 0.9062, 0.5, 0.9062, 0.5, 0.9062, 1.0, 0.875, 1.0, 0.875, 0.5, 0.875, 0.5, 0.875, 1.0, 0.8438, 1.0, 0.8438, 0.5, 0.8438, 0.5, 0.8438, 1.0, 0.8125, 1.0, 0.8125, 0.5, 0.8125, 0.5, 0.8125, 1.0, 0.7812, 1.0, 0.7812, 0.5, 0.7812, 0.5, 0.7812, 1.0, 0.75, 1.0, 0.75, 0.5, 0.75, 0.5, 0.75, 1.0, 0.7188, 1.0, 0.7188, 0.5, 0.7188, 0.5, 0.7188, 1.0, 0.6875, 1.0, 0.6875, 0.5, 0.6875, 0.5, 0.6875, 1.0, 0.6562, 1.0, 0.6562, 0.5, 0.6562, 0.5, 0.6562, 1.0, 0.625, 1.0, 0.625, 0.5, 0.625, 0.5, 0.625, 1.0, 0.5938, 1.0, 0.5938, 0.5, 0.5938, 0.5, 0.5938, 1.0, 0.5625, 1.0, 0.5625, 0.5, 0.5625, 0.5, 0.5625, 1.0, 0.5312, 1.0, 0.5312, 0.5, 0.5312, 0.5, 0.5312, 1.0, 0.5, 1.0, 0.5, 0.5, 0.5, 0.5, 0.5, 1.0, 0.4688, 1.0, 0.4688, 0.5, 0.4688, 0.5, 0.4688, 1.0, 0.4375, 1.0, 0.4375, 0.5, 0.4375, 0.5, 0.4375, 1.0, 0.4062, 1.0, 0.4062, 0.5, 0.4062, 0.5, 0.4062, 1.0, 0.375, 1.0, 0.375, 0.5, 0.375, 0.5, 0.375, 1.0, 0.3438, 1.0, 0.3438, 0.5, 0.3438, 0.5, 0.3438, 1.0, 0.3125, 1.0, 0.3125, 0.5, 0.3125, 0.5, 0.3125, 1.0, 0.2812, 1.0, 0.2812, 0.5, 0.2812, 0.5, 0.2812, 1.0, 0.25, 1.0, 0.25, 0.5, 0.25, 0.5, 0.25, 1.0, 0.2188, 1.0, 0.2188, 0.5, 0.2188, 0.5, 0.2188, 1.0, 0.1875, 1.0, 0.1875, 0.5, 0.1875, 0.5, 0.1875, 1.0, 0.1562, 1.0, 0.1562, 0.5, 0.1562, 0.5, 0.1562, 1.0, 0.125, 1.0, 0.125, 0.5, 0.125, 0.5, 0.125, 1.0, 0.09375, 1.0, 0.09375, 0.5, 0.09375, 0.5, 0.09375, 1.0, 0.0625, 1.0, 0.0625, 0.5, 0.2968, 0.4854, 0.25, 0.49, 0.2032, 0.4854, 0.1582, 0.4717, 0.1167, 0.4496, 0.08029, 0.4197, 0.05045, 0.3833, 0.02827, 0.3418, 0.01461, 0.2968, 0.01, 0.25, 0.01461, 0.2032, 0.02827, 0.1582, 0.05045, 0.1167, 0.08029, 0.08029, 0.1167, 0.05045, 0.1582, 0.02827, 0.2032, 0.01461, 0.25, 0.01, 0.2968, 0.01461, 0.3418, 0.02827, 0.3833, 0.05045, 0.4197, 0.08029, 0.4496, 0.1167, 0.4717, 0.1582, 0.4854, 0.2032, 0.49, 0.25, 0.4854, 0.2968, 0.4717, 0.3418, 0.4496, 0.3833, 0.4197, 0.4197, 0.3833, 0.4496, 0.3418, 0.4717, 0.0625, 0.5, 0.0625, 1.0, 0.03125, 1.0, 0.03125, 0.5, 0.03125, 0.5, 0.03125, 1.0, 0.0, 1.0, 0.0, 0.5, 0.75, 0.49, 0.7968, 0.4854, 0.8418, 0.4717, 0.8833, 0.4496, 0.9197, 0.4197, 0.9496, 0.3833, 0.9717, 0.3418, 0.9854, 0.2968, 0.99, 0.25, 0.9854, 0.2032, 0.9717, 0.1582, 0.9496, 0.1167, 0.9197, 0.08029, 0.8833, 0.05045, 0.8418, 0.02827, 0.7968, 0.01461, 0.75, 0.01, 0.7032, 0.01461, 0.6582, 0.02827, 0.6167, 0.05045, 0.5803, 0.08029, 0.5504, 0.1167, 0.5283, 0.1582, 0.5146, 0.2032, 0.51, 0.25, 0.5146, 0.2968, 0.5283, 0.3418, 0.5504, 0.3833, 0.5803, 0.4197, 0.6167, 0.4496, 0.6582, 0.4717, 0.7032, 0.4854])
me_cylinder_002.materials.append(mat_bodymetal)
me_cylinder_002.use_remesh_fix_poles = True
me_cylinder_002.use_remesh_preserve_attributes = False
me_cylinder_002.use_mirror_vertex_groups = False
me_cylinder_002.update()
me_cylinder_005 = bpy.data.meshes.new('Cylinder.005')
me_cylinder_005.from_pydata([(-7.604, 6.105, -1.369), (-7.604, 6.105, -1.097), (-7.49, 6.093, -1.369), (-7.49, 6.093, -1.097), (-7.381, 6.06, -1.369), (-7.381, 6.06, -1.097), (-7.281, 6.007, -1.369), (-7.281, 6.007, -1.097), (-7.193, 5.935, -1.369), (-7.193, 5.935, -1.097), (-7.121, 5.847, -1.369), (-7.121, 5.847, -1.097), (-7.067, 5.746, -1.369), (-7.067, 5.746, -1.097), (-7.034, 5.637, -1.369), (-7.034, 5.637, -1.097), (-7.023, 5.524, -1.369), (-7.023, 5.524, -1.097), (-7.034, 5.411, -1.369), (-7.034, 5.411, -1.097), (-7.067, 5.302, -1.369), (-7.067, 5.302, -1.097), (-7.121, 5.201, -1.369), (-7.121, 5.201, -1.097), (-7.193, 5.113, -1.369), (-7.193, 5.113, -1.097), (-7.281, 5.041, -1.369), (-7.281, 5.041, -1.097), (-7.381, 4.987, -1.369), (-7.381, 4.987, -1.097), (-7.49, 4.954, -1.369), (-7.49, 4.954, -1.097), (-7.604, 4.943, -1.369), (-7.604, 4.943, -1.097), (-7.717, 4.954, -1.369), (-7.717, 4.954, -1.097), (-7.826, 4.987, -1.369), (-7.826, 4.987, -1.097), (-7.926, 5.041, -1.369), (-7.926, 5.041, -1.097), (-8.014, 5.113, -1.369), (-8.014, 5.113, -1.097), (-8.086, 5.201, -1.369), (-8.086, 5.201, -1.097), (-8.14, 5.302, -1.369), (-8.14, 5.302, -1.097), (-8.173, 5.411, -1.369), (-8.173, 5.411, -1.097), (-8.184, 5.524, -1.369), (-8.184, 5.524, -1.097), (-8.173, 5.637, -1.369), (-8.173, 5.637, -1.097), (-8.14, 5.746, -1.369), (-8.14, 5.746, -1.097), (-8.086, 5.847, -1.369), (-8.086, 5.847, -1.097), (-8.014, 5.935, -1.369), (-8.014, 5.935, -1.097), (-7.926, 6.007, -1.369), (-7.926, 6.007, -1.097), (-7.826, 6.06, -1.369), (-7.826, 6.06, -1.097), (-7.717, 6.093, -1.369), (-7.717, 6.093, -1.097)], [], [(0, 1, 3, 2), (2, 3, 5, 4), (4, 5, 7, 6), (6, 7, 9, 8), (8, 9, 11, 10), (10, 11, 13, 12), (12, 13, 15, 14), (14, 15, 17, 16), (16, 17, 19, 18), (18, 19, 21, 20), (20, 21, 23, 22), (22, 23, 25, 24), (24, 25, 27, 26), (26, 27, 29, 28), (28, 29, 31, 30), (30, 31, 33, 32), (32, 33, 35, 34), (34, 35, 37, 36), (36, 37, 39, 38), (38, 39, 41, 40), (40, 41, 43, 42), (42, 43, 45, 44), (44, 45, 47, 46), (46, 47, 49, 48), (48, 49, 51, 50), (50, 51, 53, 52), (52, 53, 55, 54), (54, 55, 57, 56), (56, 57, 59, 58), (58, 59, 61, 60), (3, 1, 63, 61, 59, 57, 55, 53, 51, 49, 47, 45, 43, 41, 39, 37, 35, 33, 31, 29, 27, 25, 23, 21, 19, 17, 15, 13, 11, 9, 7, 5), (60, 61, 63, 62), (62, 63, 1, 0), (0, 2, 4, 6, 8, 10, 12, 14, 16, 18, 20, 22, 24, 26, 28, 30, 32, 34, 36, 38, 40, 42, 44, 46, 48, 50, 52, 54, 56, 58, 60, 62)])
_uv = me_cylinder_005.uv_layers.new(name='UVMap')
_uv.uv.foreach_set('vector', [1.0, 0.5, 1.0, 1.0, 0.9688, 1.0, 0.9688, 0.5, 0.9688, 0.5, 0.9688, 1.0, 0.9375, 1.0, 0.9375, 0.5, 0.9375, 0.5, 0.9375, 1.0, 0.9062, 1.0, 0.9062, 0.5, 0.9062, 0.5, 0.9062, 1.0, 0.875, 1.0, 0.875, 0.5, 0.875, 0.5, 0.875, 1.0, 0.8438, 1.0, 0.8438, 0.5, 0.8438, 0.5, 0.8438, 1.0, 0.8125, 1.0, 0.8125, 0.5, 0.8125, 0.5, 0.8125, 1.0, 0.7812, 1.0, 0.7812, 0.5, 0.7812, 0.5, 0.7812, 1.0, 0.75, 1.0, 0.75, 0.5, 0.75, 0.5, 0.75, 1.0, 0.7188, 1.0, 0.7188, 0.5, 0.7188, 0.5, 0.7188, 1.0, 0.6875, 1.0, 0.6875, 0.5, 0.6875, 0.5, 0.6875, 1.0, 0.6562, 1.0, 0.6562, 0.5, 0.6562, 0.5, 0.6562, 1.0, 0.625, 1.0, 0.625, 0.5, 0.625, 0.5, 0.625, 1.0, 0.5938, 1.0, 0.5938, 0.5, 0.5938, 0.5, 0.5938, 1.0, 0.5625, 1.0, 0.5625, 0.5, 0.5625, 0.5, 0.5625, 1.0, 0.5312, 1.0, 0.5312, 0.5, 0.5312, 0.5, 0.5312, 1.0, 0.5, 1.0, 0.5, 0.5, 0.5, 0.5, 0.5, 1.0, 0.4688, 1.0, 0.4688, 0.5, 0.4688, 0.5, 0.4688, 1.0, 0.4375, 1.0, 0.4375, 0.5, 0.4375, 0.5, 0.4375, 1.0, 0.4062, 1.0, 0.4062, 0.5, 0.4062, 0.5, 0.4062, 1.0, 0.375, 1.0, 0.375, 0.5, 0.375, 0.5, 0.375, 1.0, 0.3438, 1.0, 0.3438, 0.5, 0.3438, 0.5, 0.3438, 1.0, 0.3125, 1.0, 0.3125, 0.5, 0.3125, 0.5, 0.3125, 1.0, 0.2812, 1.0, 0.2812, 0.5, 0.2812, 0.5, 0.2812, 1.0, 0.25, 1.0, 0.25, 0.5, 0.25, 0.5, 0.25, 1.0, 0.2188, 1.0, 0.2188, 0.5, 0.2188, 0.5, 0.2188, 1.0, 0.1875, 1.0, 0.1875, 0.5, 0.1875, 0.5, 0.1875, 1.0, 0.1562, 1.0, 0.1562, 0.5, 0.1562, 0.5, 0.1562, 1.0, 0.125, 1.0, 0.125, 0.5, 0.125, 0.5, 0.125, 1.0, 0.09375, 1.0, 0.09375, 0.5, 0.09375, 0.5, 0.09375, 1.0, 0.0625, 1.0, 0.0625, 0.5, 0.2968, 0.4854, 0.25, 0.49, 0.2032, 0.4854, 0.1582, 0.4717, 0.1167, 0.4496, 0.08029, 0.4197, 0.05045, 0.3833, 0.02827, 0.3418, 0.01461, 0.2968, 0.01, 0.25, 0.01461, 0.2032, 0.02827, 0.1582, 0.05045, 0.1167, 0.08029, 0.08029, 0.1167, 0.05045, 0.1582, 0.02827, 0.2032, 0.01461, 0.25, 0.01, 0.2968, 0.01461, 0.3418, 0.02827, 0.3833, 0.05045, 0.4197, 0.08029, 0.4496, 0.1167, 0.4717, 0.1582, 0.4854, 0.2032, 0.49, 0.25, 0.4854, 0.2968, 0.4717, 0.3418, 0.4496, 0.3833, 0.4197, 0.4197, 0.3833, 0.4496, 0.3418, 0.4717, 0.0625, 0.5, 0.0625, 1.0, 0.03125, 1.0, 0.03125, 0.5, 0.03125, 0.5, 0.03125, 1.0, 0.0, 1.0, 0.0, 0.5, 0.75, 0.49, 0.7968, 0.4854, 0.8418, 0.4717, 0.8833, 0.4496, 0.9197, 0.4197, 0.9496, 0.3833, 0.9717, 0.3418, 0.9854, 0.2968, 0.99, 0.25, 0.9854, 0.2032, 0.9717, 0.1582, 0.9496, 0.1167, 0.9197, 0.08029, 0.8833, 0.05045, 0.8418, 0.02827, 0.7968, 0.01461, 0.75, 0.01, 0.7032, 0.01461, 0.6582, 0.02827, 0.6167, 0.05045, 0.5803, 0.08029, 0.5504, 0.1167, 0.5283, 0.1582, 0.5146, 0.2032, 0.51, 0.25, 0.5146, 0.2968, 0.5283, 0.3418, 0.5504, 0.3833, 0.5803, 0.4197, 0.6167, 0.4496, 0.6582, 0.4717, 0.7032, 0.4854])
me_cylinder_005.materials.append(mat_bodymetal)
me_cylinder_005.use_remesh_fix_poles = True
me_cylinder_005.use_remesh_preserve_attributes = False
me_cylinder_005.use_mirror_vertex_groups = False
me_cylinder_005.update()
me_cylinder_006 = bpy.data.meshes.new('Cylinder.006')
me_cylinder_006.from_pydata([(-7.604, 6.105, 1.166), (-7.604, 6.105, 1.438), (-7.49, 6.093, 1.166), (-7.49, 6.093, 1.438), (-7.381, 6.06, 1.166), (-7.381, 6.06, 1.438), (-7.281, 6.007, 1.166), (-7.281, 6.007, 1.438), (-7.193, 5.935, 1.166), (-7.193, 5.935, 1.438), (-7.121, 5.847, 1.166), (-7.121, 5.847, 1.438), (-7.067, 5.746, 1.166), (-7.067, 5.746, 1.438), (-7.034, 5.637, 1.166), (-7.034, 5.637, 1.438), (-7.023, 5.524, 1.166), (-7.023, 5.524, 1.438), (-7.034, 5.411, 1.166), (-7.034, 5.411, 1.438), (-7.067, 5.302, 1.166), (-7.067, 5.302, 1.438), (-7.121, 5.201, 1.166), (-7.121, 5.201, 1.438), (-7.193, 5.113, 1.166), (-7.193, 5.113, 1.438), (-7.281, 5.041, 1.166), (-7.281, 5.041, 1.438), (-7.381, 4.987, 1.166), (-7.381, 4.987, 1.438), (-7.49, 4.954, 1.166), (-7.49, 4.954, 1.438), (-7.604, 4.943, 1.166), (-7.604, 4.943, 1.438), (-7.717, 4.954, 1.166), (-7.717, 4.954, 1.438), (-7.826, 4.987, 1.166), (-7.826, 4.987, 1.438), (-7.926, 5.041, 1.166), (-7.926, 5.041, 1.438), (-8.014, 5.113, 1.166), (-8.014, 5.113, 1.438), (-8.086, 5.201, 1.166), (-8.086, 5.201, 1.438), (-8.14, 5.302, 1.166), (-8.14, 5.302, 1.438), (-8.173, 5.411, 1.166), (-8.173, 5.411, 1.438), (-8.184, 5.524, 1.166), (-8.184, 5.524, 1.438), (-8.173, 5.637, 1.166), (-8.173, 5.637, 1.438), (-8.14, 5.746, 1.166), (-8.14, 5.746, 1.438), (-8.086, 5.847, 1.166), (-8.086, 5.847, 1.438), (-8.014, 5.935, 1.166), (-8.014, 5.935, 1.438), (-7.926, 6.007, 1.166), (-7.926, 6.007, 1.438), (-7.826, 6.06, 1.166), (-7.826, 6.06, 1.438), (-7.717, 6.093, 1.166), (-7.717, 6.093, 1.438)], [], [(0, 1, 3, 2), (2, 3, 5, 4), (4, 5, 7, 6), (6, 7, 9, 8), (8, 9, 11, 10), (10, 11, 13, 12), (12, 13, 15, 14), (14, 15, 17, 16), (16, 17, 19, 18), (18, 19, 21, 20), (20, 21, 23, 22), (22, 23, 25, 24), (24, 25, 27, 26), (26, 27, 29, 28), (28, 29, 31, 30), (30, 31, 33, 32), (32, 33, 35, 34), (34, 35, 37, 36), (36, 37, 39, 38), (38, 39, 41, 40), (40, 41, 43, 42), (42, 43, 45, 44), (44, 45, 47, 46), (46, 47, 49, 48), (48, 49, 51, 50), (50, 51, 53, 52), (52, 53, 55, 54), (54, 55, 57, 56), (56, 57, 59, 58), (58, 59, 61, 60), (3, 1, 63, 61, 59, 57, 55, 53, 51, 49, 47, 45, 43, 41, 39, 37, 35, 33, 31, 29, 27, 25, 23, 21, 19, 17, 15, 13, 11, 9, 7, 5), (60, 61, 63, 62), (62, 63, 1, 0), (0, 2, 4, 6, 8, 10, 12, 14, 16, 18, 20, 22, 24, 26, 28, 30, 32, 34, 36, 38, 40, 42, 44, 46, 48, 50, 52, 54, 56, 58, 60, 62)])
me_cylinder_006.polygons.foreach_set('use_smooth', [True] * 34)
_k = set([(0, 2), (0, 62), (1, 3), (1, 63), (2, 4), (3, 5), (4, 6), (5, 7), (6, 8), (7, 9), (8, 10), (9, 11), (10, 12), (11, 13), (12, 14), (13, 15), (14, 16), (15, 17), (16, 18), (17, 19), (18, 20), (19, 21), (20, 22), (21, 23), (22, 24), (23, 25), (24, 26), (25, 27), (26, 28), (27, 29), (28, 30), (29, 31), (30, 32), (31, 33), (32, 34), (33, 35), (34, 36), (35, 37), (36, 38), (37, 39), (38, 40), (39, 41), (40, 42), (41, 43), (42, 44), (43, 45), (44, 46), (45, 47), (46, 48), (47, 49), (48, 50), (49, 51), (50, 52), (51, 53), (52, 54), (53, 55), (54, 56), (55, 57), (56, 58), (57, 59), (58, 60), (59, 61), (60, 62), (61, 63)])
me_cylinder_006.attributes.new('sharp_edge', 'BOOLEAN', 'EDGE').data.foreach_set('value', [ (min(e.vertices), max(e.vertices)) in _k for e in me_cylinder_006.edges])
_uv = me_cylinder_006.uv_layers.new(name='UVMap')
_uv.uv.foreach_set('vector', [1.0, 0.5, 1.0, 1.0, 0.9688, 1.0, 0.9688, 0.5, 0.9688, 0.5, 0.9688, 1.0, 0.9375, 1.0, 0.9375, 0.5, 0.9375, 0.5, 0.9375, 1.0, 0.9062, 1.0, 0.9062, 0.5, 0.9062, 0.5, 0.9062, 1.0, 0.875, 1.0, 0.875, 0.5, 0.875, 0.5, 0.875, 1.0, 0.8438, 1.0, 0.8438, 0.5, 0.8438, 0.5, 0.8438, 1.0, 0.8125, 1.0, 0.8125, 0.5, 0.8125, 0.5, 0.8125, 1.0, 0.7812, 1.0, 0.7812, 0.5, 0.7812, 0.5, 0.7812, 1.0, 0.75, 1.0, 0.75, 0.5, 0.75, 0.5, 0.75, 1.0, 0.7188, 1.0, 0.7188, 0.5, 0.7188, 0.5, 0.7188, 1.0, 0.6875, 1.0, 0.6875, 0.5, 0.6875, 0.5, 0.6875, 1.0, 0.6562, 1.0, 0.6562, 0.5, 0.6562, 0.5, 0.6562, 1.0, 0.625, 1.0, 0.625, 0.5, 0.625, 0.5, 0.625, 1.0, 0.5938, 1.0, 0.5938, 0.5, 0.5938, 0.5, 0.5938, 1.0, 0.5625, 1.0, 0.5625, 0.5, 0.5625, 0.5, 0.5625, 1.0, 0.5312, 1.0, 0.5312, 0.5, 0.5312, 0.5, 0.5312, 1.0, 0.5, 1.0, 0.5, 0.5, 0.5, 0.5, 0.5, 1.0, 0.4688, 1.0, 0.4688, 0.5, 0.4688, 0.5, 0.4688, 1.0, 0.4375, 1.0, 0.4375, 0.5, 0.4375, 0.5, 0.4375, 1.0, 0.4062, 1.0, 0.4062, 0.5, 0.4062, 0.5, 0.4062, 1.0, 0.375, 1.0, 0.375, 0.5, 0.375, 0.5, 0.375, 1.0, 0.3438, 1.0, 0.3438, 0.5, 0.3438, 0.5, 0.3438, 1.0, 0.3125, 1.0, 0.3125, 0.5, 0.3125, 0.5, 0.3125, 1.0, 0.2812, 1.0, 0.2812, 0.5, 0.2812, 0.5, 0.2812, 1.0, 0.25, 1.0, 0.25, 0.5, 0.25, 0.5, 0.25, 1.0, 0.2188, 1.0, 0.2188, 0.5, 0.2188, 0.5, 0.2188, 1.0, 0.1875, 1.0, 0.1875, 0.5, 0.1875, 0.5, 0.1875, 1.0, 0.1562, 1.0, 0.1562, 0.5, 0.1562, 0.5, 0.1562, 1.0, 0.125, 1.0, 0.125, 0.5, 0.125, 0.5, 0.125, 1.0, 0.09375, 1.0, 0.09375, 0.5, 0.09375, 0.5, 0.09375, 1.0, 0.0625, 1.0, 0.0625, 0.5, 0.2968, 0.4854, 0.25, 0.49, 0.2032, 0.4854, 0.1582, 0.4717, 0.1167, 0.4496, 0.08029, 0.4197, 0.05045, 0.3833, 0.02827, 0.3418, 0.01461, 0.2968, 0.01, 0.25, 0.01461, 0.2032, 0.02827, 0.1582, 0.05045, 0.1167, 0.08029, 0.08029, 0.1167, 0.05045, 0.1582, 0.02827, 0.2032, 0.01461, 0.25, 0.01, 0.2968, 0.01461, 0.3418, 0.02827, 0.3833, 0.05045, 0.4197, 0.08029, 0.4496, 0.1167, 0.4717, 0.1582, 0.4854, 0.2032, 0.49, 0.25, 0.4854, 0.2968, 0.4717, 0.3418, 0.4496, 0.3833, 0.4197, 0.4197, 0.3833, 0.4496, 0.3418, 0.4717, 0.0625, 0.5, 0.0625, 1.0, 0.03125, 1.0, 0.03125, 0.5, 0.03125, 0.5, 0.03125, 1.0, 0.0, 1.0, 0.0, 0.5, 0.75, 0.49, 0.7968, 0.4854, 0.8418, 0.4717, 0.8833, 0.4496, 0.9197, 0.4197, 0.9496, 0.3833, 0.9717, 0.3418, 0.9854, 0.2968, 0.99, 0.25, 0.9854, 0.2032, 0.9717, 0.1582, 0.9496, 0.1167, 0.9197, 0.08029, 0.8833, 0.05045, 0.8418, 0.02827, 0.7968, 0.01461, 0.75, 0.01, 0.7032, 0.01461, 0.6582, 0.02827, 0.6167, 0.05045, 0.5803, 0.08029, 0.5504, 0.1167, 0.5283, 0.1582, 0.5146, 0.2032, 0.51, 0.25, 0.5146, 0.2968, 0.5283, 0.3418, 0.5504, 0.3833, 0.5803, 0.4197, 0.6167, 0.4496, 0.6582, 0.4717, 0.7032, 0.4854])
me_cylinder_006.materials.append(mat_bodymetal)
me_cylinder_006.use_remesh_fix_poles = True
me_cylinder_006.use_remesh_preserve_attributes = False
me_cylinder_006.use_mirror_vertex_groups = False
me_cylinder_006.update()
me_torus_002 = bpy.data.meshes.new('Torus.002')
me_torus_002.from_pydata([(1.493, 0.3656, -2.131), (1.666, 0.4888, -1.954), (0.8922, -0.1078, -1.881), (0.1189, -0.7044, -1.954), (0.6272, -0.1228, -2.131), (0.1189, -0.7044, -2.307), (0.8922, -0.1078, -2.381), (1.666, 0.4888, -2.307), (0.3545, 1.504, -2.131), (0.4888, 1.666, -1.954), (-0.1078, 0.8922, -1.881), (-0.7044, 0.1189, -1.954), (-0.1228, 0.6272, -2.131), (-0.7044, 0.1189, -2.307), (-0.1078, 0.8922, -2.381), (0.4888, 1.666, -2.307), (-8.556, -7.406, -2.131), (-8.631, -7.454, -1.954), (-7.857, -6.857, -1.881), (-7.084, -6.261, -1.954), (-7.126, -6.376, -2.131), (-7.084, -6.261, -2.307), (-7.857, -6.857, -2.381), (-8.631, -7.454, -2.307), (-7.417, -8.545, -2.131), (-7.454, -8.631, -1.954), (-6.857, -7.857, -1.881), (-6.261, -7.084, -1.954), (-6.376, -7.126, -2.131), (-6.261, -7.084, -2.307), (-6.857, -7.857, -2.381), (-7.454, -8.631, -2.307), (-6.107, -5.316, -1.49), (-5.316, -6.107, -1.49), (-6.107, -5.316, -2.732), (-5.316, -6.107, -2.732), (-5.934, -5.144, -1.49), (-5.144, -5.934, -1.49), (-5.934, -5.144, -2.732), (-5.144, -5.934, -2.732)], [], [(0, 8, 9, 1), (1, 9, 10, 2), (2, 10, 11, 3), (3, 11, 12, 4), (4, 12, 13, 5), (5, 13, 14, 6), (6, 14, 15, 7), (7, 15, 8, 0), (8, 16, 17, 9), (9, 17, 18, 10), (10, 18, 19, 11), (11, 19, 20, 12), (12, 20, 21, 13), (13, 21, 22, 14), (14, 22, 23, 15), (15, 23, 16, 8), (16, 24, 25, 17), (17, 25, 26, 18), (18, 26, 27, 19), (19, 27, 28, 20), (20, 28, 29, 21), (21, 29, 30, 22), (22, 30, 31, 23), (23, 31, 24, 16), (24, 0, 1, 25), (25, 1, 2, 26), (26, 2, 3, 27), (27, 3, 4, 28), (28, 4, 5, 29), (29, 5, 6, 30), (30, 6, 7, 31), (31, 7, 0, 24), (32, 33, 35, 34), (34, 35, 39, 38), (38, 39, 37, 36), (36, 37, 33, 32), (34, 38, 36, 32), (39, 35, 33, 37)])
_uv = me_torus_002.uv_layers.new(name='UVMap')
_uv.uv.foreach_set('vector', [0.5, 0.5, 0.75, 0.5, 0.75, 0.625, 0.5, 0.625, 0.5, 0.625, 0.75, 0.625, 0.75, 0.75, 0.5, 0.75, 0.5, 0.75, 0.75, 0.75, 0.75, 0.875, 0.5, 0.875, 0.5, 0.875, 0.75, 0.875, 0.75, 1.0, 0.5, 1.0, 0.5, 0.0, 0.75, 0.0, 0.75, 0.125, 0.5, 0.125, 0.5, 0.125, 0.75, 0.125, 0.75, 0.25, 0.5, 0.25, 0.5, 0.25, 0.75, 0.25, 0.75, 0.375, 0.5, 0.375, 0.5, 0.375, 0.75, 0.375, 0.75, 0.5, 0.5, 0.5, 0.75, 0.5, 0.9907, 0.5, 1.0, 0.625, 0.75, 0.625, 0.75, 0.625, 1.0, 0.625, 1.0, 0.75, 0.75, 0.75, 0.75, 0.75, 1.0, 0.75, 1.0, 0.875, 0.75, 0.875, 0.75, 0.875, 1.0, 0.875, 1.0, 1.0, 0.75, 1.0, 0.75, 0.0, 1.0, 0.0, 1.0, 0.125, 0.75, 0.125, 0.75, 0.125, 1.0, 0.125, 1.0, 0.25, 0.75, 0.25, 0.75, 0.25, 1.0, 0.25, 1.0, 0.375, 0.75, 0.375, 0.75, 0.375, 1.0, 0.375, 0.9907, 0.5, 0.75, 0.5, -0.0007215, 0.5, 0.2593, 0.5, 0.25, 0.625, 0.0, 0.625, 0.0, 0.625, 0.25, 0.625, 0.25, 0.75, 0.0, 0.75, 0.0, 0.75, 0.25, 0.75, 0.25, 0.875, 0.0, 0.875, 0.0, 0.875, 0.25, 0.875, 0.25, 1.0, 0.0, 1.0, 0.0, 0.0, 0.25, 0.0, 0.25, 0.125, 0.0, 0.125, 0.0, 0.125, 0.25, 0.125, 0.25, 0.25, 0.0, 0.25, 0.0, 0.25, 0.25, 0.25, 0.25, 0.375, 0.0, 0.375, 0.0, 0.375, 0.25, 0.375, 0.2593, 0.5, -0.0007215, 0.5, 0.2593, 0.5, 0.5, 0.5, 0.5, 0.625, 0.25, 0.625, 0.25, 0.625, 0.5, 0.625, 0.5, 0.75, 0.25, 0.75, 0.25, 0.75, 0.5, 0.75, 0.5, 0.875, 0.25, 0.875, 0.25, 0.875, 0.5, 0.875, 0.5, 1.0, 0.25, 1.0, 0.25, 0.0, 0.5, 0.0, 0.5, 0.125, 0.25, 0.125, 0.25, 0.125, 0.5, 0.125, 0.5, 0.25, 0.25, 0.25, 0.25, 0.25, 0.5, 0.25, 0.5, 0.375, 0.25, 0.375, 0.25, 0.375, 0.5, 0.375, 0.5, 0.5, 0.2593, 0.5, 0.375, 0.0, 0.625, 0.0, 0.625, 0.25, 0.375, 0.25, 0.375, 0.25, 0.625, 0.25, 0.625, 0.5, 0.375, 0.5, 0.375, 0.5, 0.625, 0.5, 0.625, 0.75, 0.375, 0.75, 0.375, 0.75, 0.625, 0.75, 0.625, 1.0, 0.375, 1.0, 0.125, 0.5, 0.375, 0.5, 0.375, 0.75, 0.125, 0.75, 0.625, 0.5, 0.875, 0.5, 0.875, 0.75, 0.625, 0.75])
me_torus_002.materials.append(mat_bodymetal)
me_torus_002.use_remesh_fix_poles = True
me_torus_002.use_remesh_preserve_attributes = False
me_torus_002.use_mirror_vertex_groups = False
me_torus_002.update()
me_cylinder_007 = bpy.data.meshes.new('Cylinder.007')
me_cylinder_007.from_pydata([(-2.039, 1.0, -3.039), (-2.039, 1.0, -1.039), (-1.844, 0.9808, -3.039), (-1.844, 0.9808, -1.039), (-1.656, 0.9239, -3.039), (-1.656, 0.9239, -1.039), (-1.483, 0.8315, -3.039), (-1.483, 0.8315, -1.039), (-1.332, 0.7071, -3.039), (-1.332, 0.7071, -1.039), (-1.207, 0.5556, -3.039), (-1.207, 0.5556, -1.039), (-1.115, 0.3827, -3.039), (-1.115, 0.3827, -1.039), (-1.058, 0.1951, -3.039), (-1.058, 0.1951, -1.039), (-1.039, 7.55e-08, -3.039), (-1.039, 7.55e-08, -1.039), (-1.058, -0.1951, -3.039), (-1.058, -0.1951, -1.039), (-1.115, -0.3827, -3.039), (-1.115, -0.3827, -1.039), (-1.207, -0.5556, -3.039), (-1.207, -0.5556, -1.039), (-1.332, -0.7071, -3.039), (-1.332, -0.7071, -1.039), (-1.483, -0.8315, -3.039), (-1.483, -0.8315, -1.039), (-1.656, -0.9239, -3.039), (-1.656, -0.9239, -1.039), (-1.844, -0.9808, -3.039), (-1.844, -0.9808, -1.039), (-2.039, -1.0, -3.039), (-2.039, -1.0, -1.039), (-2.234, -0.9808, -3.039), (-2.234, -0.9808, -1.039), (-2.421, -0.9239, -3.039), (-2.421, -0.9239, -1.039), (-2.594, -0.8315, -3.039), (-2.594, -0.8315, -1.039), (-2.746, -0.7071, -3.039), (-2.746, -0.7071, -1.039), (-2.87, -0.5556, -3.039), (-2.87, -0.5556, -1.039), (-2.963, -0.3827, -3.039), (-2.963, -0.3827, -1.039), (-3.019, -0.1951, -3.039), (-3.019, -0.1951, -1.039), (-3.039, 9.656e-07, -3.039), (-3.039, 9.656e-07, -1.039), (-3.019, 0.1951, -3.039), (-3.019, 0.1951, -1.039), (-2.963, 0.3827, -3.039), (-2.963, 0.3827, -1.039), (-2.87, 0.5556, -3.039), (-2.87, 0.5556, -1.039), (-2.746, 0.7071, -3.039), (-2.746, 0.7071, -1.039), (-2.594, 0.8315, -3.039), (-2.594, 0.8315, -1.039), (-2.421, 0.9239, -3.039), (-2.421, 0.9239, -1.039), (-2.234, 0.9808, -3.039), (-2.234, 0.9808, -1.039), (-2.039, 1.0, -8.861), (-1.844, 0.9808, -8.861), (-1.656, 0.9239, -8.861), (-1.483, 0.8315, -8.861), (-1.332, 0.7071, -8.861), (-1.207, 0.5556, -8.861), (-1.115, 0.3827, -8.861), (-1.058, 0.1951, -8.861), (-1.039, 7.55e-08, -8.861), (-1.058, -0.1951, -8.861), (-1.115, -0.3827, -8.861), (-1.207, -0.5556, -8.861), (-1.332, -0.7071, -8.861), (-1.483, -0.8315, -8.861), (-1.656, -0.9239, -8.861), (-1.844, -0.9808, -8.861), (-2.039, -1.0, -8.861), (-2.234, -0.9808, -8.861), (-2.421, -0.9239, -8.861), (-2.594, -0.8315, -8.861), (-2.746, -0.7071, -8.861), (-2.87, -0.5556, -8.861), (-2.963, -0.3827, -8.861), (-3.019, -0.1951, -8.861), (-3.039, 9.656e-07, -8.861), (-3.019, 0.1951, -8.861), (-2.963, 0.3827, -8.861), (-2.87, 0.5556, -8.861), (-2.746, 0.7071, -8.861), (-2.594, 0.8315, -8.861), (-2.421, 0.9239, -8.861), (-2.234, 0.9808, -8.861), (1.828, -3.219e-09, 1.828), (1.67, -0.1507, 1.67), (1.289, -0.2131, 1.289), (0.9071, -0.1507, 0.9071), (0.749, -3.219e-09, 0.749), (0.9071, 0.1507, 0.9071), (1.289, 0.2131, 1.289), (1.67, 0.1507, 1.67), (-3.568, -1.768e-07, 1.828), (-3.41, -0.1507, 1.67), (-3.029, -0.2131, 1.289), (-2.647, -0.1507, 0.9071), (-2.489, -1.074e-07, 0.749), (-2.647, 0.1507, 0.9071), (-3.029, 0.2131, 1.289), (-3.41, 0.1507, 1.67), (-3.568, -3.219e-09, -3.568), (-3.41, -0.1507, -3.41), (-3.029, -0.2131, -3.029), (-2.647, -0.1507, -2.647), (-2.489, -3.219e-09, -2.489), (-2.647, 0.1507, -2.647), (-3.029, 0.2131, -3.029), (-3.41, 0.1507, -3.41), (1.828, 1.703e-07, -3.568), (1.67, -0.1507, -3.41), (1.289, -0.2131, -3.029), (0.9071, -0.1507, -2.647), (0.749, 1.009e-07, -2.489), (0.9071, 0.1507, -2.647), (1.289, 0.2131, -3.029), (1.67, 0.1507, -3.41), (9.059, -1.0, 7.645), (7.645, -1.0, 9.059), (9.059, 1.0, 7.645), (7.645, 1.0, 9.059), (5.107, -1.0, 3.693), (3.693, -1.0, 5.107), (5.107, 1.0, 3.693), (3.693, 1.0, 5.107), (5.583, -0.7112, 3.969), (4.169, -0.7112, 5.383), (5.583, 0.7112, 3.969), (4.169, 0.7112, 5.383), (8.84, -0.7112, 7.226), (7.426, -0.7112, 8.64), (8.84, 0.7112, 7.226), (7.426, 0.7112, 8.64), (10.28, -0.7112, -0.7247), (5.153, -0.7112, 4.399), (10.28, 0.7112, -0.7247), (5.153, 0.7112, 4.399), (13.53, -0.7112, 2.533), (8.41, -0.7112, 7.656), (13.53, 0.7112, 2.533), (8.41, 0.7112, 7.656)], [], [(0, 1, 3, 2), (2, 3, 5, 4), (4, 5, 7, 6), (6, 7, 9, 8), (8, 9, 11, 10), (10, 11, 13, 12), (12, 13, 15, 14), (14, 15, 17, 16), (16, 17, 19, 18), (18, 19, 21, 20), (20, 21, 23, 22), (22, 23, 25, 24), (24, 25, 27, 26), (26, 27, 29, 28), (28, 29, 31, 30), (30, 31, 33, 32), (32, 33, 35, 34), (34, 35, 37, 36), (36, 37, 39, 38), (38, 39, 41, 40), (40, 41, 43, 42), (42, 43, 45, 44), (44, 45, 47, 46), (46, 47, 49, 48), (48, 49, 51, 50), (50, 51, 53, 52), (52, 53, 55, 54), (54, 55, 57, 56), (56, 57, 59, 58), (58, 59, 61, 60), (3, 1, 63, 61, 59, 57, 55, 53, 51, 49, 47, 45, 43, 41, 39, 37, 35, 33, 31, 29, 27, 25, 23, 21, 19, 17, 15, 13, 11, 9, 7, 5), (60, 61, 63, 62), (62, 63, 1, 0), (52, 54, 91, 90), (64, 65, 66, 67, 68, 69, 70, 71, 72, 73, 74, 75, 76, 77, 78, 79, 80, 81, 82, 83, 84, 85, 86, 87, 88, 89, 90, 91, 92, 93, 94, 95), (8, 10, 69, 68), (26, 28, 78, 77), (44, 46, 87, 86), (0, 2, 65, 64), (62, 0, 64, 95), (18, 20, 74, 73), (36, 38, 83, 82), (54, 56, 92, 91), (10, 12, 70, 69), (28, 30, 79, 78), (46, 48, 88, 87), (2, 4, 66, 65), (20, 22, 75, 74), (38, 40, 84, 83), (56, 58, 93, 92), (12, 14, 71, 70), (30, 32, 80, 79), (48, 50, 89, 88), (4, 6, 67, 66), (22, 24, 76, 75), (40, 42, 85, 84), (58, 60, 94, 93), (14, 16, 72, 71), (32, 34, 81, 80), (50, 52, 90, 89), (6, 8, 68, 67), (24, 26, 77, 76), (42, 44, 86, 85), (60, 62, 95, 94), (16, 18, 73, 72), (34, 36, 82, 81), (96, 104, 105, 97), (97, 105, 106, 98), (98, 106, 107, 99), (99, 107, 108, 100), (100, 108, 109, 101), (101, 109, 110, 102), (102, 110, 111, 103), (103, 111, 104, 96), (104, 112, 113, 105), (105, 113, 114, 106), (106, 114, 115, 107), (107, 115, 116, 108), (108, 116, 117, 109), (109, 117, 118, 110), (110, 118, 119, 111), (111, 119, 112, 104), (112, 120, 121, 113), (113, 121, 122, 114), (114, 122, 123, 115), (115, 123, 124, 116), (116, 124, 125, 117), (117, 125, 126, 118), (118, 126, 127, 119), (119, 127, 120, 112), (120, 96, 97, 121), (121, 97, 98, 122), (122, 98, 99, 123), (123, 99, 100, 124), (124, 100, 101, 125), (125, 101, 102, 126), (126, 102, 103, 127), (127, 103, 96, 120), (128, 129, 131, 130), (130, 131, 135, 134), (134, 135, 133, 132), (132, 133, 129, 128), (130, 134, 132, 128), (135, 131, 129, 133), (136, 138, 139, 137), (138, 142, 143, 139), (142, 140, 141, 143), (140, 136, 137, 141), (138, 136, 140, 142), (143, 141, 137, 139), (144, 145, 147, 146), (146, 147, 151, 150), (150, 151, 149, 148), (148, 149, 145, 144), (146, 150, 148, 144), (151, 147, 145, 149)])
me_cylinder_007.polygons.foreach_set('use_smooth', [True] * 116)
_k = set([(1, 3), (1, 63), (3, 5), (5, 7), (7, 9), (9, 11), (11, 13), (13, 15), (15, 17), (17, 19), (19, 21), (21, 23), (23, 25), (25, 27), (27, 29), (29, 31), (31, 33), (33, 35), (35, 37), (37, 39), (39, 41), (41, 43), (43, 45), (45, 47), (47, 49), (49, 51), (51, 53), (53, 55), (55, 57), (57, 59), (59, 61), (61, 63), (64, 65), (64, 95), (65, 66), (66, 67), (67, 68), (68, 69), (69, 70), (70, 71), (71, 72), (72, 73), (73, 74), (74, 75), (75, 76), (76, 77), (77, 78), (78, 79), (79, 80), (80, 81), (81, 82), (82, 83), (83, 84), (84, 85), (85, 86), (86, 87), (87, 88), (88, 89), (89, 90), (90, 91), (91, 92), (92, 93), (93, 94), (94, 95), (96, 97), (96, 103), (96, 104), (96, 120), (97, 105), (97, 121), (99, 100), (99, 107), (99, 123), (100, 101), (100, 108), (100, 124), (101, 109), (101, 125), (103, 111), (103, 127), (104, 105), (104, 111), (104, 112), (105, 113), (107, 108), (107, 115), (108, 109), (108, 116), (109, 117), (111, 119), (112, 113), (112, 119), (112, 120), (113, 121), (115, 116), (115, 123), (116, 117), (116, 124), (117, 125), (119, 127), (120, 121), (120, 127), (123, 124), (124, 125), (128, 129), (128, 130), (128, 132), (129, 131), (129, 133), (130, 131), (130, 134), (131, 135), (132, 133), (132, 134), (133, 135), (134, 135), (136, 137), (136, 138), (136, 140), (137, 139), (137, 141), (138, 139), (138, 142), (139, 143), (140, 141), (140, 142), (141, 143), (142, 143), (144, 145), (144, 146), (144, 148), (145, 147), (145, 149), (146, 147), (146, 150), (147, 151), (148, 149), (148, 150), (149, 151), (150, 151)])
me_cylinder_007.attributes.new('sharp_edge', 'BOOLEAN', 'EDGE').data.foreach_set('value', [ (min(e.vertices), max(e.vertices)) in _k for e in me_cylinder_007.edges])
_uv = me_cylinder_007.uv_layers.new(name='UVMap')
_uv.uv.foreach_set('vector', [1.0, 0.5, 1.0, 1.0, 0.9688, 1.0, 0.9688, 0.5, 0.9688, 0.5, 0.9688, 1.0, 0.9375, 1.0, 0.9375, 0.5, 0.9375, 0.5, 0.9375, 1.0, 0.9062, 1.0, 0.9062, 0.5, 0.9062, 0.5, 0.9062, 1.0, 0.875, 1.0, 0.875, 0.5, 0.875, 0.5, 0.875, 1.0, 0.8438, 1.0, 0.8438, 0.5, 0.8438, 0.5, 0.8438, 1.0, 0.8125, 1.0, 0.8125, 0.5, 0.8125, 0.5, 0.8125, 1.0, 0.7812, 1.0, 0.7812, 0.5, 0.7812, 0.5, 0.7812, 1.0, 0.75, 1.0, 0.75, 0.5, 0.75, 0.5, 0.75, 1.0, 0.7188, 1.0, 0.7188, 0.5, 0.7188, 0.5, 0.7188, 1.0, 0.6875, 1.0, 0.6875, 0.5, 0.6875, 0.5, 0.6875, 1.0, 0.6562, 1.0, 0.6562, 0.5, 0.6562, 0.5, 0.6562, 1.0, 0.625, 1.0, 0.625, 0.5, 0.625, 0.5, 0.625, 1.0, 0.5938, 1.0, 0.5938, 0.5, 0.5938, 0.5, 0.5938, 1.0, 0.5625, 1.0, 0.5625, 0.5, 0.5625, 0.5, 0.5625, 1.0, 0.5312, 1.0, 0.5312, 0.5, 0.5312, 0.5, 0.5312, 1.0, 0.5, 1.0, 0.5, 0.5, 0.5, 0.5, 0.5, 1.0, 0.4688, 1.0, 0.4688, 0.5, 0.4688, 0.5, 0.4688, 1.0, 0.4375, 1.0, 0.4375, 0.5, 0.4375, 0.5, 0.4375, 1.0, 0.4062, 1.0, 0.4062, 0.5, 0.4062, 0.5, 0.4062, 1.0, 0.375, 1.0, 0.375, 0.5, 0.375, 0.5, 0.375, 1.0, 0.3438, 1.0, 0.3438, 0.5, 0.3438, 0.5, 0.3438, 1.0, 0.3125, 1.0, 0.3125, 0.5, 0.3125, 0.5, 0.3125, 1.0, 0.2812, 1.0, 0.2812, 0.5, 0.2812, 0.5, 0.2812, 1.0, 0.25, 1.0, 0.25, 0.5, 0.25, 0.5, 0.25, 1.0, 0.2188, 1.0, 0.2188, 0.5, 0.2188, 0.5, 0.2188, 1.0, 0.1875, 1.0, 0.1875, 0.5, 0.1875, 0.5, 0.1875, 1.0, 0.1562, 1.0, 0.1562, 0.5, 0.1562, 0.5, 0.1562, 1.0, 0.125, 1.0, 0.125, 0.5, 0.125, 0.5, 0.125, 1.0, 0.09375, 1.0, 0.09375, 0.5, 0.09375, 0.5, 0.09375, 1.0, 0.0625, 1.0, 0.0625, 0.5, 0.2968, 0.4854, 0.25, 0.49, 0.2032, 0.4854, 0.1582, 0.4717, 0.1167, 0.4496, 0.08029, 0.4197, 0.05045, 0.3833, 0.02827, 0.3418, 0.01461, 0.2968, 0.01, 0.25, 0.01461, 0.2032, 0.02827, 0.1582, 0.05045, 0.1167, 0.08029, 0.08029, 0.1167, 0.05045, 0.1582, 0.02827, 0.2032, 0.01461, 0.25, 0.01, 0.2968, 0.01461, 0.3418, 0.02827, 0.3833, 0.05045, 0.4197, 0.08029, 0.4496, 0.1167, 0.4717, 0.1582, 0.4854, 0.2032, 0.49, 0.25, 0.4854, 0.2968, 0.4717, 0.3418, 0.4496, 0.3833, 0.4197, 0.4197, 0.3833, 0.4496, 0.3418, 0.4717, 0.0625, 0.5, 0.0625, 1.0, 0.03125, 1.0, 0.03125, 0.5, 0.03125, 0.5, 0.03125, 1.0, 0.0, 1.0, 0.0, 0.5, 0.1875, 0.5, 0.1562, 0.5, 0.1562, 0.5, 0.1875, 0.5, 0.75, 0.49, 0.7968, 0.4854, 0.8418, 0.4717, 0.8833, 0.4496, 0.9197, 0.4197, 0.9496, 0.3833, 0.9717, 0.3418, 0.9854, 0.2968, 0.99, 0.25, 0.9854, 0.2032, 0.9717, 0.1582, 0.9496, 0.1167, 0.9197, 0.08029, 0.8833, 0.05045, 0.8418, 0.02827, 0.7968, 0.01461, 0.75, 0.01, 0.7032, 0.01461, 0.6582, 0.02827, 0.6167, 0.05045, 0.5803, 0.08029, 0.5504, 0.1167, 0.5283, 0.1582, 0.5146, 0.2032, 0.51, 0.25, 0.5146, 0.2968, 0.5283, 0.3418, 0.5504, 0.3833, 0.5803, 0.4197, 0.6167, 0.4496, 0.6582, 0.4717, 0.7032, 0.4854, 0.875, 0.5, 0.8438, 0.5, 0.8438, 0.5, 0.875, 0.5, 0.5938, 0.5, 0.5625, 0.5, 0.5625, 0.5, 0.5938, 0.5, 0.3125, 0.5, 0.2812, 0.5, 0.2812, 0.5, 0.3125, 0.5, 1.0, 0.5, 0.9688, 0.5, 0.9688, 0.5, 1.0, 0.5, 0.03125, 0.5, 0.0, 0.5, 0.0, 0.5, 0.03125, 0.5, 0.7188, 0.5, 0.6875, 0.5, 0.6875, 0.5, 0.7188, 0.5, 0.4375, 0.5, 0.4062, 0.5, 0.4062, 0.5, 0.4375, 0.5, 0.1562, 0.5, 0.125, 0.5, 0.125, 0.5, 0.1562, 0.5, 0.8438, 0.5, 0.8125, 0.5, 0.8125, 0.5, 0.8438, 0.5, 0.5625, 0.5, 0.5312, 0.5, 0.5312, 0.5, 0.5625, 0.5, 0.2812, 0.5, 0.25, 0.5, 0.25, 0.5, 0.2812, 0.5, 0.9688, 0.5, 0.9375, 0.5, 0.9375, 0.5, 0.9688, 0.5, 0.6875, 0.5, 0.6562, 0.5, 0.6562, 0.5, 0.6875, 0.5, 0.4062, 0.5, 0.375, 0.5, 0.375, 0.5, 0.4062, 0.5, 0.125, 0.5, 0.09375, 0.5, 0.09375, 0.5, 0.125, 0.5, 0.8125, 0.5, 0.7812, 0.5, 0.7812, 0.5, 0.8125, 0.5, 0.5312, 0.5, 0.5, 0.5, 0.5, 0.5, 0.5312, 0.5, 0.25, 0.5, 0.2188, 0.5, 0.2188, 0.5, 0.25, 0.5, 0.9375, 0.5, 0.9062, 0.5, 0.9062, 0.5, 0.9375, 0.5, 0.6562, 0.5, 0.625, 0.5, 0.625, 0.5, 0.6562, 0.5, 0.375, 0.5, 0.3438, 0.5, 0.3438, 0.5, 0.375, 0.5, 0.09375, 0.5, 0.0625, 0.5, 0.0625, 0.5, 0.09375, 0.5, 0.7812, 0.5, 0.75, 0.5, 0.75, 0.5, 0.7812, 0.5, 0.5, 0.5, 0.4688, 0.5, 0.4688, 0.5, 0.5, 0.5, 0.2188, 0.5, 0.1875, 0.5, 0.1875, 0.5, 0.2188, 0.5, 0.9062, 0.5, 0.875, 0.5, 0.875, 0.5, 0.9062, 0.5, 0.625, 0.5, 0.5938, 0.5, 0.5938, 0.5, 0.625, 0.5, 0.3438, 0.5, 0.3125, 0.5, 0.3125, 0.5, 0.3438, 0.5, 0.0625, 0.5, 0.03125, 0.5, 0.03125, 0.5, 0.0625, 0.5, 0.75, 0.5, 0.7188, 0.5, 0.7188, 0.5, 0.75, 0.5, 0.4688, 0.5, 0.4375, 0.5, 0.4375, 0.5, 0.4688, 0.5, 0.5, 0.5, 0.75, 0.5, 0.75, 0.625, 0.5, 0.625, 0.5, 0.625, 0.75, 0.625, 0.75, 0.75, 0.5, 0.75, 0.5, 0.75, 0.75, 0.75, 0.75, 0.875, 0.5, 0.875, 0.5, 0.875, 0.75, 0.875, 0.75, 1.0, 0.5, 1.0, 0.5, 0.0, 0.75, 0.0, 0.75, 0.125, 0.5, 0.125, 0.5, 0.125, 0.75, 0.125, 0.75, 0.25, 0.5, 0.25, 0.5, 0.25, 0.75, 0.25, 0.75, 0.375, 0.5, 0.375, 0.5, 0.375, 0.75, 0.375, 0.75, 0.5, 0.5, 0.5, 0.75, 0.5, 1.0, 0.5, 1.0, 0.625, 0.75, 0.625, 0.75, 0.625, 1.0, 0.625, 1.0, 0.75, 0.75, 0.75, 0.75, 0.75, 1.0, 0.75, 1.0, 0.875, 0.75, 0.875, 0.75, 0.875, 1.0, 0.875, 1.0, 1.0, 0.75, 1.0, 0.75, 0.0, 1.0, 0.0, 1.0, 0.125, 0.75, 0.125, 0.75, 0.125, 1.0, 0.125, 1.0, 0.25, 0.75, 0.25, 0.75, 0.25, 1.0, 0.25, 1.0, 0.375, 0.75, 0.375, 0.75, 0.375, 1.0, 0.375, 1.0, 0.5, 0.75, 0.5, 0.0, 0.5, 0.25, 0.5, 0.25, 0.625, 0.0, 0.625, 0.0, 0.625, 0.25, 0.625, 0.25, 0.75, 0.0, 0.75, 0.0, 0.75, 0.25, 0.75, 0.25, 0.875, 0.0, 0.875, 0.0, 0.875, 0.25, 0.875, 0.25, 1.0, 0.0, 1.0, 0.0, 0.0, 0.25, 0.0, 0.25, 0.125, 0.0, 0.125, 0.0, 0.125, 0.25, 0.125, 0.25, 0.25, 0.0, 0.25, 0.0, 0.25, 0.25, 0.25, 0.25, 0.375, 0.0, 0.375, 0.0, 0.375, 0.25, 0.375, 0.25, 0.5, 0.0, 0.5, 0.25, 0.5, 0.5, 0.5, 0.5, 0.625, 0.25, 0.625, 0.25, 0.625, 0.5, 0.625, 0.5, 0.75, 0.25, 0.75, 0.25, 0.75, 0.5, 0.75, 0.5, 0.875, 0.25, 0.875, 0.25, 0.875, 0.5, 0.875, 0.5, 1.0, 0.25, 1.0, 0.25, 0.0, 0.5, 0.0, 0.5, 0.125, 0.25, 0.125, 0.25, 0.125, 0.5, 0.125, 0.5, 0.25, 0.25, 0.25, 0.25, 0.25, 0.5, 0.25, 0.5, 0.375, 0.25, 0.375, 0.25, 0.375, 0.5, 0.375, 0.5, 0.5, 0.25, 0.5, 0.375, 0.0, 0.625, 0.0, 0.625, 0.25, 0.375, 0.25, 0.375, 0.25, 0.625, 0.25, 0.625, 0.5, 0.375, 0.5, 0.375, 0.5, 0.625, 0.5, 0.625, 0.75, 0.375, 0.75, 0.375, 0.75, 0.625, 0.75, 0.625, 1.0, 0.375, 1.0, 0.125, 0.5, 0.375, 0.5, 0.375, 0.75, 0.125, 0.75, 0.625, 0.5, 0.875, 0.5, 0.875, 0.75, 0.625, 0.75, 0.375, 0.0, 0.375, 0.25, 0.625, 0.25, 0.625, 0.0, 0.375, 0.25, 0.375, 0.5, 0.625, 0.5, 0.625, 0.25, 0.375, 0.5, 0.375, 0.75, 0.625, 0.75, 0.625, 0.5, 0.375, 0.75, 0.375, 1.0, 0.625, 1.0, 0.625, 0.75, 0.125, 0.5, 0.125, 0.75, 0.375, 0.75, 0.375, 0.5, 0.625, 0.5, 0.625, 0.75, 0.875, 0.75, 0.875, 0.5, 0.375, 0.0, 0.625, 0.0, 0.625, 0.25, 0.375, 0.25, 0.375, 0.25, 0.625, 0.25, 0.625, 0.5, 0.375, 0.5, 0.375, 0.5, 0.625, 0.5, 0.625, 0.75, 0.375, 0.75, 0.375, 0.75, 0.625, 0.75, 0.625, 1.0, 0.375, 1.0, 0.125, 0.5, 0.375, 0.5, 0.375, 0.75, 0.125, 0.75, 0.625, 0.5, 0.875, 0.5, 0.875, 0.75, 0.625, 0.75])
me_cylinder_007.materials.append(mat_bodymetal)
me_cylinder_007.use_remesh_fix_poles = True
me_cylinder_007.use_remesh_preserve_attributes = False
me_cylinder_007.use_mirror_vertex_groups = False
me_cylinder_007.update()

# ---- objects
ob_barrel = bpy.data.objects.new('Barrel', me_torus)
ob_upperframe = bpy.data.objects.new('UpperFrame', me_cube_001)
ob_lowerframe = bpy.data.objects.new('LowerFrame', me_cube_002)
ob_stockbottom = bpy.data.objects.new('StockBottom', me_cylinder)
ob_rail = bpy.data.objects.new('Rail', me_cylinder_001)
ob_scope = bpy.data.objects.new('Scope', me_torus_001)
ob_scopestand = bpy.data.objects.new('ScopeStand', me_cube_003)
ob_scopetopknob = bpy.data.objects.new('ScopeTopKnob', me_cylinder_002)
ob_scopesideknob = bpy.data.objects.new('ScopeSideKnob', me_cylinder_005)
ob_scopesideknob_001 = bpy.data.objects.new('ScopeSideKnob.001', me_cylinder_006)
ob_ejectionport = bpy.data.objects.new('EjectionPort', me_torus_002)
ob_grip = bpy.data.objects.new('Grip', me_cylinder_007)
ob_shortassaultrifle = bpy.data.objects.new('ShortAssaultRifle', None)

# ---- transforms, parenting, visibility, modifiers, constraints
ob_barrel.parent = ob_shortassaultrifle
ob_barrel.location = (7.996, 0.0, 4.697)
ob_barrel.rotation_euler = (-0.0, 1.571, 0.0)
ob_barrel.lineart.crease_threshold = 0.0
ob_upperframe.parent = ob_shortassaultrifle
ob_upperframe.location = (7.996, 0.0, 4.697)
ob_upperframe.lineart.crease_threshold = 0.0
ob_lowerframe.parent = ob_shortassaultrifle
ob_lowerframe.location = (7.996, 0.0, -0.7215)
ob_lowerframe.lineart.crease_threshold = 0.0
ob_stockbottom.parent = ob_shortassaultrifle
ob_stockbottom.location = (-13.6, 0.0, 4.697)
ob_stockbottom.rotation_euler = (-0.0, 1.571, 0.0)
ob_stockbottom.lineart.crease_threshold = 0.0
ob_rail.parent = ob_shortassaultrifle
ob_rail.location = (-33.15, 0.0, 4.697)
ob_rail.rotation_euler = (1.571, -0.0, 1.571)
ob_rail.lineart.crease_threshold = 0.0
ob_scope.parent = ob_shortassaultrifle
ob_scope.location = (6.536, 0.0, 8.674)
ob_scope.rotation_euler = (1.571, 0.7854, 1.571)
ob_scope.scale = (1.0, 1.0, 1.0)
ob_scope.lineart.crease_threshold = 0.0
ob_scopestand.parent = ob_shortassaultrifle
ob_scopestand.location = (6.536, 0.0, 4.697)
ob_scopestand.lineart.crease_threshold = 0.0
ob_scopetopknob.parent = ob_shortassaultrifle
ob_scopetopknob.location = (9.261, 0.0, 12.02)
ob_scopetopknob.lineart.crease_threshold = 0.0
ob_scopesideknob.parent = ob_shortassaultrifle
ob_scopesideknob.location = (9.261, 0.0, 4.697)
ob_scopesideknob.rotation_euler = (1.571, -0.0, 0.0)
ob_scopesideknob.lineart.crease_threshold = 0.0
ob_scopesideknob_001.parent = ob_shortassaultrifle
ob_scopesideknob_001.location = (9.261, 0.0, 4.697)
ob_scopesideknob_001.rotation_euler = (1.571, -0.0, 0.0)
ob_scopesideknob_001.lineart.crease_threshold = 0.0
ob_ejectionport.parent = ob_shortassaultrifle
ob_ejectionport.location = (9.261, 0.0, 4.697)
ob_ejectionport.rotation_euler = (1.571, 0.7854, -5.507e-08)
ob_ejectionport.scale = (1.0, 1.0, 1.0)
ob_ejectionport.lineart.crease_threshold = 0.0
ob_grip.parent = ob_shortassaultrifle
ob_grip.location = (0.0, 0.0, 0.0)
ob_grip.rotation_euler = (0.0, 0.7854, 0.0)
ob_grip.lineart.crease_threshold = 0.0
ob_shortassaultrifle.location = (0.0, 0.0, 0.0)
ob_shortassaultrifle.rotation_euler = (0.0, -0.0, 3.142)
ob_shortassaultrifle.scale = (0.018, 0.018, 0.018)

# ---- collection membership
col_collection.objects.link(ob_barrel)
col_collection.objects.link(ob_upperframe)
col_collection.objects.link(ob_lowerframe)
col_collection.objects.link(ob_stockbottom)
col_collection.objects.link(ob_rail)
col_collection.objects.link(ob_scope)
col_collection.objects.link(ob_scopestand)
col_collection.objects.link(ob_scopetopknob)
col_collection.objects.link(ob_scopesideknob)
col_collection.objects.link(ob_scopesideknob_001)
col_collection.objects.link(ob_ejectionport)
col_collection.objects.link(ob_grip)
col_collection.objects.link(ob_shortassaultrifle)

# ---- scene / render settings (as saved in the file)
scene.frame_start = 1; scene.frame_end = 250; scene.frame_set(1)
scene.render.engine = 'BLENDER_EEVEE_NEXT'
scene.cycles.use_denoising = False
scene.cycles.samples = 128
scene.cycles.sampling_pattern = 'TABULATED_SOBOL'
scene.cycles.use_adaptive_sampling = False
scene.cycles.use_light_tree = False
scene.eevee.ray_tracing_options.trace_max_roughness = 0.0
scene.view_settings.view_transform = 'Filmic'
bpy.context.view_layer.update()

# ---- added for rendering (the .blend has no active camera and no usable light): camera, sun
cam_auto = bpy.data.cameras.new('AutoCamera')
cam_auto.lens = 50.0
cam_auto.sensor_width = 36.0
cam_auto.clip_end = 1000.0
ob_auto_camera = bpy.data.objects.new('AutoCamera', cam_auto)
scene.collection.objects.link(ob_auto_camera)
ob_auto_camera.location = (1.24846, -1.42248, 0.916179)
ob_auto_camera.rotation_euler = (1.09748, -7.21219e-08, 0.694738)
scene.camera = ob_auto_camera
light_auto_sun = bpy.data.lights.new('AutoSun', 'SUN')
light_auto_sun.energy = 3.0
light_auto_sun.angle = 0.0523599
ob_auto_sun = bpy.data.objects.new('AutoSun', light_auto_sun)
scene.collection.objects.link(ob_auto_sun)
ob_auto_sun.rotation_euler = (0.872665, 0.174533, 0.523599)
bpy.context.view_layer.update()
